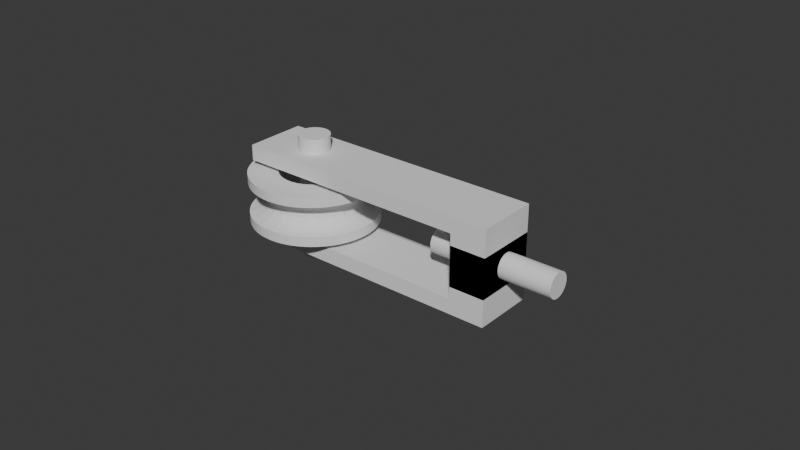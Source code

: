 # Source: pulleyWheelMount.blend  (saved by Blender 4.2.66; exported with 4.5.12 LTS)
import bpy
from mathutils import Matrix  # noqa: F401  (used for matrix-valued properties, if any)

bpy.ops.wm.read_factory_settings(use_empty=True)
scene = bpy.context.scene
scene.name = 'Scene'

# ---- collections
col_collection = bpy.data.collections.new('Collection'); scene.collection.children.link(col_collection)

# ---- world
world_world = bpy.data.worlds.new('World'); scene.world = world_world
world_world.use_nodes = True; world_world.node_tree.nodes.clear()
_N = world_world.node_tree.nodes; _L = world_world.node_tree.links
n0 = _N.new('ShaderNodeOutputWorld'); n0.name = 'World Output'; n0.location = (300, 300)
n1 = _N.new('ShaderNodeBackground'); n1.name = 'Background'; n1.location = (10, 300)
n1.inputs[0].default_value = (0.05088, 0.05088, 0.05088, 1.0)
_L.new(n1.outputs[0], n0.inputs[0])
n0.is_active_output = True
world_world.color = (0.05088, 0.05088, 0.05088)
world_world.sun_shadow_jitter_overblur = 0.0

# ---- meshes
me_pulley_wheel = bpy.data.meshes.new('Pulley_Wheel')
me_pulley_wheel.from_pydata([(-0.0004736, 0.02058, -0.008), (0.001535, 0.02048, -0.008), (-0.0004736, 0.01108, -0.008), (0.003525, 0.02018, -0.008), (0.0006044, 0.01103, -0.008), (0.001672, 0.01087, -0.008), (0.01657, 0.01147, -0.008), (0.01761, 0.009743, -0.008), (0.009229, 0.005266, -0.008), (0.005639, 0.009227, -0.008), (0.004713, 0.009782, -0.008), (0.01092, 0.01712, -0.008), (0.01253, 0.01593, -0.008), (0.006506, 0.008584, -0.008), (0.007306, 0.007859, -0.008), (0.01402, 0.01457, -0.008), (0.01537, 0.01308, -0.008), (0.008031, 0.007059, -0.008), (0.008674, 0.006192, -0.008), (-0.006587, 0.009227, -0.008), (-0.007454, 0.008584, -0.008), (-0.01348, 0.01593, -0.008), (-0.01022, -0.01795, -0.004907), (-0.01014, -0.018, -0.004908), (-0.009812, -0.01723, -0.004832), (-0.005018, -0.01922, -0.004832), (-0.007725, -0.01907, -0.004914), (-0.008937, -0.01572, -0.004332), (-0.004565, -0.01753, -0.004332), (0.01253, -0.01577, -0.004863), (0.01006, -0.01723, -0.004832), (0.01096, -0.01693, -0.00486), (0.01092, -0.01697, -0.00486), (0.01402, -0.01442, -0.004848), (0.01418, -0.01408, -0.004832), (0.009189, -0.01572, -0.004332), (-0.01022, -0.01795, 0.004907), (-0.009812, -0.01723, 0.004832), (-0.01014, -0.018, 0.004909), (-0.005018, -0.01922, 0.004832), (-0.007807, -0.01904, 0.004915), (-0.006425, -0.01954, -0.004908), (-0.005186, -0.01985, -0.004891), (-0.008319, -0.01886, -0.004917), (-0.004473, -0.02003, -0.004899), (-0.002929, -0.02026, -0.004901), (0.0001264, -0.02039, -0.004877), (0.0001264, -0.0199, -0.004832), (-0.0004736, -0.02042, -0.004887), (0.01006, -0.01723, 0.004832), (0.01017, -0.01741, 0.004851), (0.009204, -0.01799, 0.004866), (0.00919, -0.018, 0.004866), (0.00527, -0.01922, 0.004832), (-0.01907, 0.005123, 0.004832), (-0.01882, 0.009186, 0.004953), (-0.01709, 0.009917, 0.004832), (0.01418, -0.01408, 0.004832), (0.01253, -0.01577, 0.004863), (0.01385, -0.01457, 0.00485), (0.01092, -0.01697, 0.00486), (-0.02024, 0.005436, 0.004942), (-0.02009, 0.00603, 0.00495), (-0.01941, 0.007924, 0.00496), (-0.02058, 0.004087, 0.004957), (0.01092, -0.01697, 0.008), (0.01253, -0.01577, 0.008), (0.01402, -0.01442, -0.008), (0.01253, -0.01577, -0.008), (0.0075, -0.01279, -0.001295), (0.007377, -0.01258, 1.24e-08), (0.003879, -0.01403, 1.24e-08), (0.01402, -0.01442, 0.008), (0.01402, -0.01442, 0.004848), (0.003943, -0.01427, -0.001295), (0.01426, -0.01415, -0.004842), (0.01456, -0.01382, -0.004846), (0.003943, -0.01427, 0.001295), (0.0075, -0.01279, 0.001295), (0.01537, -0.01293, 0.004855), (0.01537, -0.01293, 0.008), (0.01426, -0.01415, 0.004842), (0.01537, -0.01293, -0.008), (0.01537, -0.01293, -0.004855), (0.01657, -0.01131, -0.008), (0.004131, -0.01497, 0.002501), (0.01657, -0.01131, 0.004852), (0.01657, -0.01131, 0.008), (0.01657, -0.01131, -0.004852), (0.01737, -0.009977, -0.004835), (0.01761, -0.009585, -0.008), (0.01747, -0.009807, -0.004838), (0.01761, -0.009585, -0.004841), (0.01761, -0.009585, 0.004842), (0.01761, -0.009585, 0.008), (0.01737, -0.009977, 0.004835), (0.01728, -0.01012, 0.004837), (0.01847, -0.007766, -0.004851), (0.01847, -0.007766, -0.008), (0.01847, -0.007766, 0.008), (0.01847, -0.007766, 0.004851), (0.01914, -0.005872, 0.004842), (0.01914, -0.005872, 0.008), (0.01294, -0.01284, -0.004332), (0.008031, -0.006901, 0.008), (0.008031, -0.006901, -0.008), (0.007306, -0.007701, -0.008), (0.007306, -0.007701, 0.008), (0.006506, -0.008426, -0.008), (0.006506, -0.008426, 0.008), (0.01188, -0.01178, -0.003537), (0.008438, -0.01442, -0.003537), (0.005639, -0.009069, -0.008), (0.005639, -0.009069, 0.008), (0.004713, -0.009624, -0.008), (0.004713, -0.009624, 0.008), (0.003736, -0.01009, -0.008), (0.003736, -0.01009, 0.008), (0.00272, -0.01045, -0.008), (0.00272, -0.01045, 0.008), (0.001672, -0.01071, 0.008), (0.001672, -0.01071, -0.008), (0.0006044, -0.01087, -0.008), (0.0006044, -0.01087, 0.008), (0.007862, -0.01342, -0.002501), (0.01734, -0.009959, -0.004832), (0.01582, -0.009084, -0.004332), (0.005639, 0.009227, 0.008), (0.004713, 0.009782, 0.008), (0.007306, 0.007859, 0.008), (0.008031, 0.007059, 0.008), (0.008674, 0.006192, 0.008), (-0.01535, -2.107e-05, -0.002501), (-0.0165, -2.107e-05, -0.003537), (-0.01593, -0.004324, -0.003537), (-0.01482, -0.004026, -0.002501), (-0.01462, -2.107e-05, -0.001295), (-0.01412, -0.003838, -0.001295), (0.01437, -0.003838, -0.001295), (0.0156, -2.107e-05, -0.002501), (0.01487, -2.107e-05, -0.001295), (-0.01437, -2.107e-05, 1.24e-08), (-0.01388, -0.003774, 1.24e-08), (0.01507, -0.004026, -0.002501), (-0.01462, -2.107e-05, 0.001295), (0.01463, -2.107e-05, 1.24e-08), (0.01413, -0.003774, 1.24e-08), (-0.01265, -0.007395, -0.001295), (0.01437, -0.003838, 0.001295), (0.0129, -0.007395, 0.001295), (-0.01412, -0.003838, 0.001295), (-0.01593, 0.004282, 0.003537), (-0.01535, -2.107e-05, 0.002501), (-0.0165, -2.107e-05, 0.003537), (-0.01482, -0.004026, 0.002501), (0.01487, -2.107e-05, 0.001295), (-0.01243, -0.007272, 1.24e-08), (0.01507, -0.004026, 0.002501), (0.0156, -2.107e-05, 0.002501), (0.01618, -0.004324, 0.003537), (-0.01593, -0.004324, 0.003537), (0.01507, 0.003984, -0.002501), (0.01437, 0.003796, -0.001295), (-0.01327, -0.007757, 0.002501), (0.01413, 0.003732, 1.24e-08), (0.01618, 0.004282, -0.003537), (0.01582, 0.009042, -0.004332), (0.01452, 0.008291, -0.003537), (-0.01482, 0.003984, -0.002501), (-0.01593, 0.004282, -0.003537), (0.01353, 0.007715, -0.002501), (0.01188, 0.01173, -0.003537), (-0.01412, 0.003796, -0.001295), (0.0129, 0.007353, -0.001295), (-0.0004736, -0.01092, 0.008), (-0.0004736, -0.01092, -0.008), (0.01268, 0.00723, 1.24e-08), (0.01107, 0.01092, -0.002501), (0.01056, -0.01045, -0.001295), (0.01038, -0.01028, 1.24e-08), (0.01056, 0.01041, -0.001295), (0.01107, -0.01096, -0.002501), (0.01268, -0.007272, 1.24e-08), (0.01056, -0.01045, 0.001295), (0.01353, -0.007757, -0.002501), (0.007862, -0.01342, 0.002501), (0.01452, -0.008333, -0.003537), (0.01107, -0.01096, 0.002501), (0.01188, -0.01178, 0.003537), (0.008438, -0.01442, 0.003537), (0.009189, -0.01572, 0.004332), (0.01294, -0.01284, 0.004332), (0.01618, -0.004324, -0.003537), (0.01582, -0.009084, 0.004332), (0.0129, -0.007395, -0.001295), (0.01734, -0.009959, 0.004832), (-0.01855, 0.009743, -0.00495), (-0.01855, 0.009743, -0.008), (-0.01941, 0.007924, -0.004959), (-0.01941, 0.007924, 0.008), (-0.01855, 0.009743, 0.00495), (-0.01855, 0.009743, 0.008), (-0.01941, 0.007924, -0.008), (-0.0198, 0.006836, -0.004954), (-0.02009, 0.00603, 0.008), (-0.02009, 0.00603, -0.00495), (-0.02009, 0.00603, -0.008), (-0.02024, 0.005436, -0.004941), (-0.02058, 0.004078, 0.008), (-0.02058, 0.004078, 0.004957), (-0.02058, 0.004078, -0.004956), (-0.02058, 0.004078, -0.008), (-0.02087, 0.002088, 0.00496), (-0.02087, 0.002088, 0.008), (0.0001264, -0.01815, -0.004332), (0.0001264, -0.01665, -0.003537), (-0.004177, -0.01608, -0.003537), (0.01437, 0.003796, 0.001295), (0.01507, 0.003984, 0.002501), (0.0129, 0.007353, 0.001295), (-0.003879, -0.01497, -0.002501), (0.01353, 0.007715, 0.002501), (0.01056, 0.01041, 0.001295), (-0.003879, -0.01497, 0.002501), (0.0001264, -0.01477, 0.001295), (0.0001264, -0.01549, 0.002501), (0.01582, 0.009042, 0.004332), (0.01452, 0.008291, 0.003537), (0.01188, 0.01173, 0.003537), (-0.004565, -0.01753, 0.004332), (-0.008937, -0.01572, 0.004332), (-0.004177, -0.01608, 0.003537), (0.0001264, -0.01665, 0.003537), (0.01932, -0.005164, -0.004831), (0.01764, -0.004712, -0.004332), (0.01932, -0.005171, -0.004831), (0.01933, -0.005132, -0.004832), (0.0001264, -0.01815, 0.004332), (-0.008319, -0.01886, 0.004918), (-0.005186, -0.01985, 0.004891), (-0.006425, -0.01954, 0.004909), (0.02002, -2.107e-05, -0.004834), (0.02003, 7.893e-05, -0.004835), (0.02, -2.107e-05, -0.004832), (0.02003, 9.814e-05, -0.004836), (-0.002083, -0.02034, 0.004899), (-0.002483, -0.02032, 0.004902), (-0.004473, -0.02003, 0.004899), (0.01963, -0.00392, -0.004845), (0.01993, -0.00193, -0.004848), (0.01675, -2.107e-05, -0.003537), (0.01825, -2.107e-05, -0.004332), (0.01764, 0.00467, -0.004332), (-0.01388, 0.003732, 1.24e-08), (0.01675, -2.107e-05, 0.003537), (0.01931, -0.005189, 0.004832), (0.01764, -0.004712, 0.004332), (0.01932, -0.005164, 0.004831), (0.01932, -0.005157, 0.004831), (0.01825, -2.107e-05, 0.004332), (0.0001264, 0.01545, 0.002501), (0.0001264, 0.0166, 0.003537), (0.004429, 0.01604, 0.003537), (-0.005018, 0.01918, -0.004832), (-0.008439, 0.01896, -0.004933), (-0.009812, 0.01719, -0.004832), (-0.01031, 0.01805, -0.004922), (-0.01014, 0.01816, -0.004925), (-0.01186, 0.01712, -0.004941), (-0.01081, -0.01096, -0.002501), (-0.008186, -0.01442, -0.003537), (-0.00761, -0.01342, -0.002501), (-0.01738, 0.00467, -0.004332), (-0.01427, 0.008291, -0.003537), (-0.01557, 0.009042, -0.004332), (-0.009812, 0.01719, 0.004832), (-0.01031, 0.01805, 0.004923), (-0.01014, 0.01816, 0.004926), (-0.007343, 0.01937, 0.00493), (-0.008319, 0.01902, 0.004935), (-0.01327, 0.007715, -0.002501), (-0.008186, 0.01438, -0.003537), (-0.01163, 0.01173, -0.003537), (-0.00761, 0.01338, -0.002501), (-0.01265, 0.007353, -0.001295), (-0.01243, 0.00723, 1.24e-08), (-0.01265, 0.007353, 0.001295), (-0.007248, 0.01275, -0.001295), (-0.007125, 0.01254, 1.24e-08), (-0.003627, 0.01399, 1.24e-08), (-0.01412, 0.003796, 0.001295), (-0.01327, 0.007715, 0.002501), (-0.01482, 0.003984, 0.002501), (-0.01427, 0.008291, 0.003537), (-0.004565, 0.01749, -0.004332), (-0.008937, 0.01568, -0.004332), (-0.004177, 0.01604, -0.003537), (-0.01557, 0.009042, 0.004332), (-0.01269, 0.0128, 0.004332), (-0.003879, 0.01492, -0.002501), (-0.003691, 0.01422, -0.001295), (0.0001264, 0.01473, -0.001295), (-0.01738, 0.00467, 0.004332), (-0.01941, -0.007766, 0.004953), (-0.01941, -0.007766, 0.008), (-0.01968, -0.007015, 0.004949), (-0.01941, -0.007766, -0.004952), (-0.01941, -0.007766, -0.008), (-0.01883, -0.008997, -0.004946), (-0.01855, -0.009585, 0.008), (-0.01855, -0.009585, 0.004943), (-0.01855, -0.009585, -0.004943), (-0.01855, -0.009585, -0.008), (-0.01752, -0.01131, 0.004939), (-0.01752, -0.01131, 0.008), (-0.01801, -0.01049, 0.004929), (-0.003879, 0.01492, 0.002501), (-0.003691, 0.01422, 0.001295), (-0.01752, -0.01131, -0.004938), (-0.01801, -0.01049, -0.004929), (-0.01752, -0.01131, -0.008), (0.004817, 0.01749, 0.004332), (0.0001264, 0.01811, 0.004332), (-0.004177, 0.01604, 0.003537), (0.01353, -0.007757, 0.002501), (0.01452, -0.008333, 0.003537), (0.01006, 0.01719, -0.004832), (0.01025, 0.01752, -0.004866), (0.00919, 0.01816, -0.004883), (0.00871, 0.01839, -0.004885), (0.009189, 0.01568, -0.004332), (0.00527, 0.01918, -0.004832), (0.004817, 0.01749, -0.004332), (0.008438, 0.01438, -0.003537), (0.01931, -0.005189, -0.004832), (0.01914, -0.005872, -0.004841), (-0.003668, 0.01061, -0.008), (-0.004684, 0.01024, -0.008), (-0.008319, 0.01902, -0.008), (-0.006425, 0.0197, -0.008), (-0.004473, 0.02018, -0.008), (-0.00262, 0.01087, -0.008), (-0.001552, 0.01103, -0.008), (-0.002483, 0.02048, -0.008), (-0.01014, 0.01816, -0.008), (-0.005661, 0.009782, -0.008), (-0.01186, 0.01712, -0.008), (0.01032, 0.002225, -0.008), (0.01006, 0.003273, -0.008), (0.01963, 0.004078, -0.008), (0.01993, 0.002088, -0.008), (0.01048, 0.001157, -0.008), (0.01006, -0.003115, -0.008), (0.01032, -0.002067, -0.008), (0.01963, -0.00392, -0.008), (0.00272, 0.01061, -0.008), (0.005477, 0.0197, -0.008), (0.007371, 0.01902, -0.008), (0.003736, 0.01024, -0.008), (0.00919, 0.01816, -0.008), (0.009189, 0.01568, 0.004332), (0.01847, 0.007924, -0.008), (0.01914, 0.00603, -0.008), (0.009691, 0.004289, -0.008), (0.008438, 0.01438, 0.003537), (0.01053, 7.893e-05, -0.008), (0.02003, 7.893e-05, -0.008), (0.009229, -0.005108, -0.008), (0.009691, -0.004131, -0.008), (0.008674, -0.006034, -0.008), (0.01993, -0.00193, -0.008), (0.01048, -0.0009991, -0.008), (0.01914, -0.005872, -0.008), (0.01006, 0.01719, 0.004832), (0.01025, 0.01752, 0.004867), (0.01092, 0.01712, 0.004875), (0.01092, -0.01697, -0.008), (0.00919, 0.01816, 0.004883), (0.00919, -0.018, -0.008), (0.007371, -0.01886, -0.008), (0.005477, -0.01954, -0.008), (0.003525, -0.02003, -0.008), (0.001535, -0.02032, -0.008), (-0.0004736, -0.02042, -0.008), (0.007371, 0.01902, -0.004892), (0.005477, 0.0197, -0.004883), (0.005414, 0.01971, -0.004882), (-0.01632, -0.01293, -0.008), (-0.009622, -0.006034, -0.008), (-0.008979, -0.006901, -0.008), (0.003119, 0.02025, -0.004903), (0.003525, 0.02018, -0.004902), (-0.02009, -0.005872, -0.008), (-0.02058, -0.00392, -0.008), (-0.011, -0.003115, -0.008), (0.001535, 0.02048, -0.004905), (0.0001264, 0.01985, -0.004832), (0.0001264, 0.02055, -0.004895), (-0.0004736, 0.02058, -0.004905), (-0.02087, -0.00193, -0.008), (-0.01142, -0.0009991, -0.008), (-0.011, 0.003273, -0.008), (-0.009622, 0.006192, -0.008), (-0.01018, 0.005266, -0.008), (-0.01752, 0.01147, -0.008), (-0.01632, 0.01308, -0.008), (-0.008979, 0.007059, -0.008), (-0.008254, 0.007859, -0.008), (-0.01497, 0.01457, -0.008), (0.00527, 0.01918, 0.004832), (0.0001264, 0.01985, 0.004832), (-0.01696, -0.01206, 0.004941), (0.007371, 0.01902, 0.004892), (0.007283, 0.01905, 0.004892), (0.005414, 0.01971, 0.004882), (0.005477, 0.0197, 0.004883), (-0.01632, -0.01293, 0.004942), (-0.01632, -0.01293, 0.008), (-0.01632, -0.01293, -0.004942), (0.0001264, 0.02055, 0.004895), (0.001535, 0.02048, 0.004906), (0.002512, 0.02034, 0.004904), (0.003525, 0.02018, 0.004903), (-0.01497, -0.01442, -0.004927), (-0.01595, -0.01334, -0.004937), (-0.01497, -0.01442, -0.008), (-0.01497, -0.01442, 0.008), (-0.01497, -0.01442, 0.004927), (-0.005018, 0.01918, 0.004832), (-0.002383, 0.02048, 0.00492), (-0.0004736, 0.02058, 0.004905), (-0.01348, -0.01577, 0.00493), (-0.01348, -0.01577, 0.008), (-0.0146, -0.01475, 0.004919), (-0.007248, -0.01279, -0.001295), (0.007862, 0.01338, -0.002501), (-0.003691, -0.01427, -0.001295), (0.01436, 0.01421, -0.004854), (0.01418, 0.01403, -0.004832), (0.01537, 0.01308, -0.004866), (-0.007125, -0.01258, 1.24e-08), (-0.003627, -0.01403, 1.24e-08), (0.0001264, -0.01477, -0.001295), (0.01294, 0.0128, -0.004332), (0.01402, 0.01457, -0.004862), (-0.02087, 0.002088, -0.004959), (-0.02087, 0.002088, -0.008), (-0.02097, 7.893e-05, -0.004944), (-0.02091, 0.001426, -0.004954), (-0.02097, 7.893e-05, -0.008), (-0.02097, 7.893e-05, 0.004945), (-0.02097, 7.893e-05, 0.008), (-0.007248, -0.01279, 0.001295), (-0.0103, -0.01045, 0.001295), (-0.02097, -2.107e-05, -0.004942), (-0.01081, -0.01096, 0.002501), (-0.00761, -0.01342, 0.002501), (-0.02097, -2.107e-05, 0.004943), (-0.0209, -0.00149, 0.004954), (-0.02087, -0.00193, 0.004957), (-0.02087, -0.00193, 0.008), (-0.02087, -0.00193, -0.004957), (-0.003691, -0.01427, 0.001295), (0.0001264, -0.01452, 1.24e-08), (-0.02058, -0.00392, 0.008), (-0.02058, -0.00392, 0.004954), (-0.02058, -0.00392, -0.004954), (-0.02056, -0.004018, -0.004953), (-0.02019, -0.005466, -0.004937), (-0.02009, -0.005872, 0.004943), (-0.02009, -0.005872, 0.008), (-0.02019, -0.005466, 0.004938), (-0.02009, -0.005872, -0.004943), (-0.009622, -0.006034, 0.008), (-0.008979, -0.006901, 0.008), (-0.01018, -0.005108, -0.008), (-0.01018, -0.005108, 0.008), (-0.01064, -0.004131, -0.008), (-0.011, -0.003115, 0.008), (-0.01126, -0.002067, 0.008), (-0.01126, -0.002067, -0.008), (-0.01126, 0.002225, 0.008), (-0.01142, 0.001157, -0.008), (-0.01126, 0.002225, -0.008), (-0.01064, 0.004289, -0.008), (-0.01064, 0.004289, 0.008), (-0.01018, 0.005266, 0.008), (-0.008186, -0.01442, 0.003537), (-0.008254, 0.007859, 0.008), (-0.005661, 0.009782, 0.008), (-0.01709, -0.009959, -0.004832), (-0.01013, 0.01023, 1.24e-08), (-0.01064, -0.004131, 0.008), (-0.01709, -0.009959, 0.004832), (-0.01142, -0.0009991, 0.008), (-0.01148, 7.893e-05, -0.008), (-0.01148, 7.893e-05, 0.008), (-0.01142, 0.001157, 0.008), (-0.011, 0.003273, 0.008), (-0.009622, 0.006192, 0.008), (-0.008979, 0.007059, 0.008), (-0.007454, 0.008584, 0.008), (-0.006587, 0.009227, 0.008), (-0.01215, -0.01675, -0.004927), (-0.01186, -0.01697, -0.004927), (-0.0103, 0.01041, 0.001295), (-0.01081, 0.01092, 0.002501), (-0.01393, -0.01408, 0.004832), (-0.01907, -0.005165, -0.004832), (-0.01186, -0.01697, 0.004927), (-0.01291, -0.01619, 0.004929), (-0.002483, -0.02032, -0.008), (-0.001552, -0.01087, -0.008), (-0.003668, -0.01045, -0.008), (-0.00262, -0.01071, -0.008), (-0.004473, -0.02003, -0.008), (-0.006425, -0.01954, -0.008), (-0.01738, -0.004712, -0.004332), (-0.008319, -0.01886, -0.008), (-0.007454, -0.008426, -0.008), (-0.006587, -0.009069, -0.008), (-0.01348, -0.01577, -0.008), (-0.008254, -0.007701, -0.008), (-0.01557, -0.009084, -0.004332), (-0.01014, -0.018, -0.008), (-0.01186, -0.01697, -0.008), (-0.005661, -0.009624, -0.008), (-0.004684, -0.01009, -0.008), (0.005477, 0.0197, 0.008), (0.003525, 0.02018, 0.008), (0.00272, 0.01061, 0.008), (-0.01975, -2.107e-05, -0.004832), (0.0006044, 0.01103, 0.008), (0.001535, 0.02048, 0.008), (-0.0004736, 0.01108, 0.008), (-0.0004736, 0.02058, 0.008), (0.001672, 0.01087, 0.008), (0.007371, 0.01902, 0.008), (0.00919, 0.01816, 0.008), (0.003736, 0.01024, 0.008), (0.006506, 0.008584, 0.008), (0.01253, 0.01593, 0.008), (0.01092, 0.01712, 0.008), (-0.00262, 0.01087, 0.008), (-0.004473, 0.02018, 0.008), (-0.003668, 0.01061, 0.008), (-0.018, -2.107e-05, -0.004332), (-0.001552, 0.01103, 0.008), (-0.002483, 0.02048, 0.008), (-0.006425, 0.0197, 0.008), (-0.008319, 0.01902, 0.008), (-0.01014, 0.01816, 0.008), (-0.01186, 0.01712, 0.008), (-0.01632, 0.01308, 0.008), (-0.01497, 0.01457, 0.008), (-0.01348, 0.01593, 0.008), (-0.01752, 0.01147, 0.008), (0.02003, 7.893e-05, 0.008), (0.01993, 0.002088, 0.008), (0.01053, 7.893e-05, 0.008), (0.01006, -0.003115, 0.008), (0.01963, -0.00392, 0.008), (0.01032, -0.002067, 0.008), (-0.01427, -0.008333, 0.003537), (-0.01738, -0.004712, 0.004332), (0.009229, -0.005108, 0.008), (0.009691, -0.004131, 0.008), (0.008674, -0.006034, 0.008), (0.01537, 0.01308, 0.008), (0.01402, 0.01457, 0.008), (0.01657, 0.01147, 0.008), (0.009229, 0.005266, 0.008), (0.009691, 0.004289, 0.008), (0.01847, 0.007924, 0.008), (0.01006, 0.003273, 0.008), (0.01032, 0.002225, 0.008), (0.01963, 0.004078, 0.008), (-0.01907, -0.005165, 0.004832), (0.01048, 0.001157, 0.008), (0.01914, 0.00603, 0.008), (0.01761, 0.009743, 0.008), (0.01048, -0.0009991, 0.008), (0.01993, -0.00193, 0.008), (-0.018, -2.107e-05, 0.004332), (0.003525, -0.02003, 0.008), (0.005477, -0.01954, 0.008), (-0.01975, -2.107e-05, 0.004832), (0.001535, -0.02032, 0.008), (-0.0004736, -0.02042, 0.008), (-0.01709, 0.009917, -0.004832), (-0.01907, 0.005123, -0.004832), (-0.002483, -0.02032, -0.004902), (0.001535, -0.02032, -0.004887), (0.01933, -0.005132, 0.004832), (0.02, -2.107e-05, 0.004832), (0.00194, -0.02026, -0.004887), (0.003525, -0.02003, -0.004884), (0.00527, -0.01922, -0.004832), (0.005364, -0.01957, -0.004865), (0.01993, 0.002088, 0.004851), (0.02003, 7.893e-05, 0.004835), (0.02002, -2.107e-05, 0.004834), (0.02002, -0.000101, 0.004834), (0.01993, -0.00193, 0.004848), (0.01963, -0.00392, 0.004845), (0.01993, 0.002088, -0.00485), (0.01932, 0.005123, -0.004832), (0.01963, 0.004078, -0.004847), (0.01937, 0.005135, -0.004836), (0.006604, -0.01914, -0.004872), (0.005477, -0.01954, -0.004866), (0.01931, 0.005369, -0.004839), (0.007371, -0.01886, -0.004875), (0.01914, 0.00603, -0.004848), (0.01734, 0.009917, -0.004832), (0.01847, 0.007924, -0.004858), (0.01761, 0.009743, -0.004848), (0.01746, 0.009987, -0.004845), (0.0001264, -0.01549, -0.002501), (0.004817, -0.01753, -0.004332), (-0.0146, -0.01475, -0.004918), (-0.01348, -0.01577, -0.00493), (0.01618, 0.004282, 0.003537), (-0.01186, -0.01697, 0.008), (0.01764, 0.00467, 0.004332), (-0.01014, -0.018, 0.008), (0.01932, 0.005123, 0.004832), (0.01734, 0.009917, 0.004832), (0.01294, 0.0128, 0.004332), (0.01942, 0.004935, 0.004838), (0.01963, 0.004078, 0.004848), (0.01937, 0.005135, 0.004836), (0.01746, 0.009987, 0.004845), (0.01761, 0.009743, 0.004849), (0.01774, 0.009465, 0.00485), (-0.008319, -0.01886, 0.008), (0.01847, 0.007924, 0.004858), (0.01914, 0.00603, 0.004849), (0.01657, 0.01147, 0.004863), (-0.006425, -0.01954, 0.008), (0.001535, -0.02032, 0.004888), (0.0001264, -0.02039, 0.004877), (-0.004473, -0.02003, 0.008), (-0.0004736, -0.02042, 0.004887), (-0.002483, -0.02032, 0.008), (0.003525, -0.02003, 0.004885), (0.005477, -0.01954, 0.004866), (0.005364, -0.01957, 0.004865), (0.003763, -0.01997, 0.004882), (-0.001552, -0.01087, 0.008), (-0.00262, -0.01071, 0.008), (0.007371, -0.01886, 0.008), (0.007371, -0.01886, 0.004876), (-0.003668, -0.01045, 0.008), (-0.004684, -0.01009, 0.008), (-0.005661, -0.009624, 0.008), (-0.006587, -0.009069, 0.008), (-0.007454, -0.008426, 0.008), (-0.008254, -0.007701, 0.008), (0.00919, -0.018, -0.004866), (0.00919, -0.018, 0.008), (0.01017, -0.01741, -0.004851), (-0.007248, 0.01275, 0.001295), (-0.0103, -0.01045, -0.001295), (-0.00761, 0.01338, 0.002501), (-0.004565, 0.01749, 0.004332), (-0.008186, 0.01438, 0.003537), (-0.008937, 0.01568, 0.004332), (-0.004684, 0.01024, 0.008), (-0.004473, 0.02018, -0.004917), (-0.002767, 0.02044, -0.004919), (-0.005236, 0.01999, -0.004909), (-0.006425, 0.0197, -0.004925), (-0.002483, 0.02048, -0.00492), (-0.008319, 0.01902, -0.004934), (-0.01393, -0.01408, -0.004832), (-0.002483, 0.02048, 0.00492), (-0.005236, 0.01999, 0.004909), (-0.004473, 0.02018, 0.004917), (-0.01269, -0.01284, -0.004332), (-0.006425, 0.0197, 0.004926), (-0.01752, 0.01147, -0.00495), (-0.01726, 0.01182, -0.00495), (-0.01393, 0.01403, -0.004832), (-0.0181, 0.0105, -0.004938), (-0.01752, 0.01147, 0.00495), (-0.01632, 0.01308, 0.004953), (-0.0181, 0.0105, 0.004938), (-0.01632, 0.01308, -0.004953), (-0.01163, -0.01178, -0.003537), (-0.01269, 0.0128, -0.004332), (-0.01427, -0.008333, -0.003537), (-0.01081, 0.01092, -0.002501), (-0.01327, -0.007757, -0.002501), (-0.0134, 0.01598, -0.004944), (-0.01348, 0.01593, -0.004944), (-0.01471, 0.01481, -0.004932), (-0.01497, 0.01457, -0.004938), (-0.01163, 0.01173, 0.003537), (0.004429, -0.01608, -0.003537), (-0.01393, 0.01403, 0.004832), (0.004131, -0.01497, -0.002501), (0.01351, 0.01503, -0.004868), (0.01092, 0.01712, -0.004874), (0.01253, 0.01593, -0.004877), (0.01107, 0.01092, 0.002501), (0.0075, 0.01275, 0.001295), (0.007862, 0.01338, 0.002501), (0.0001264, -0.0199, 0.004832), (0.01418, 0.01403, 0.004832), (0.01502, 0.01348, 0.004862), (0.01537, 0.01308, 0.004866), (0.01436, 0.01421, 0.004855), (0.01253, 0.01593, 0.004878), (0.01146, 0.01672, 0.004876), (0.01402, 0.01457, 0.004863), (0.01657, 0.01147, -0.004863), (0.01713, 0.01054, -0.004851), (0.004429, -0.01608, 0.003537), (-0.01013, -0.01028, 1.24e-08), (-0.01163, -0.01178, 0.003537), (-0.01269, -0.01284, 0.004332), (-0.01186, 0.01712, 0.004942), (-0.01265, -0.007395, 0.001295), (-0.01348, 0.01593, 0.004945), (-0.01189, 0.01711, 0.004942), (-0.01497, 0.01457, 0.004938), (-0.01471, 0.01481, 0.004932), (-0.01584, 0.01361, 0.004948), (-0.01557, -0.009084, 0.004332), (-0.0103, 0.01041, -0.001295), (0.01038, 0.01023, 1.24e-08), (0.0075, 0.01275, -0.001295), (0.007377, 0.01254, 1.24e-08), (0.004817, -0.01753, 0.004332), (0.004131, 0.01492, -0.002501), (0.003943, 0.01422, -0.001295), (0.003879, 0.01399, 1.24e-08), (0.0001264, 0.01811, -0.004332), (0.0001264, 0.0166, -0.003537), (0.0001264, 0.01545, -0.002501), (0.0001264, 0.01448, 1.24e-08), (0.004429, 0.01604, -0.003537), (0.003943, 0.01422, 0.001295), (0.004131, 0.01492, 0.002501), (0.0001264, 0.01473, 0.001295)], [], [(0, 1, 2), (1, 3, 4), (5, 4, 3), (6, 7, 8), (4, 2, 1), (9, 10, 11), (11, 12, 9), (13, 9, 12), (14, 13, 12), (12, 15, 14), (15, 16, 14), (17, 14, 16), (18, 17, 16), (19, 20, 21), (22, 23, 24), (25, 24, 26), (25, 27, 24), (28, 27, 25), (29, 30, 31), (31, 30, 32), (33, 34, 29), (34, 35, 30), (36, 37, 38), (39, 40, 37), (26, 41, 25), (42, 25, 41), (23, 43, 24), (26, 24, 43), (42, 44, 25), (45, 25, 44), (46, 47, 48), (49, 50, 51), (52, 53, 51), (54, 55, 56), (57, 58, 49), (59, 58, 57), (60, 49, 58), (50, 49, 60), (61, 62, 54), (62, 63, 54), (55, 54, 63), (61, 54, 64), (60, 58, 65), (65, 58, 66), (33, 29, 67), (29, 68, 67), (69, 70, 71), (66, 59, 72), (73, 72, 59), (58, 59, 66), (71, 74, 69), (67, 75, 33), (76, 75, 67), (71, 70, 77), (70, 78, 77), (79, 80, 81), (80, 72, 81), (73, 81, 72), (67, 82, 76), (83, 76, 82), (82, 84, 83), (77, 78, 85), (86, 87, 79), (87, 80, 79), (88, 83, 84), (89, 90, 91), (92, 91, 90), (30, 29, 34), (75, 34, 33), (93, 94, 95), (76, 34, 75), (88, 84, 89), (95, 94, 96), (87, 96, 94), (86, 96, 87), (90, 89, 84), (92, 90, 97), (98, 97, 90), (99, 94, 100), (93, 100, 94), (83, 34, 76), (101, 102, 100), (35, 34, 103), (104, 105, 106), (104, 106, 107), (107, 106, 108), (107, 108, 109), (110, 111, 103), (109, 108, 112), (109, 112, 113), (113, 112, 114), (113, 114, 115), (116, 117, 115), (116, 115, 114), (103, 111, 35), (118, 119, 117), (118, 117, 116), (119, 118, 120), (121, 120, 118), (120, 121, 122), (120, 122, 123), (111, 110, 124), (74, 124, 69), (125, 103, 34), (103, 126, 110), (127, 128, 10), (129, 17, 130), (130, 17, 131), (132, 133, 134), (135, 132, 134), (136, 135, 137), (136, 132, 135), (138, 139, 140), (137, 141, 136), (137, 142, 141), (139, 138, 143), (141, 142, 144), (145, 146, 140), (138, 140, 146), (147, 142, 137), (148, 149, 146), (145, 148, 146), (150, 144, 142), (151, 152, 153), (150, 152, 144), (150, 154, 152), (148, 145, 155), (150, 142, 156), (157, 148, 155), (155, 158, 157), (157, 158, 159), (153, 154, 160), (153, 152, 154), (161, 162, 140), (161, 140, 139), (163, 160, 154), (140, 162, 145), (164, 145, 162), (165, 166, 167), (168, 133, 132), (133, 168, 169), (170, 161, 167), (167, 171, 170), (132, 172, 168), (170, 162, 161), (136, 172, 132), (170, 173, 162), (122, 174, 123), (174, 122, 175), (173, 176, 164), (164, 162, 173), (177, 173, 170), (70, 178, 179), (180, 173, 177), (173, 180, 176), (110, 181, 124), (178, 69, 181), (179, 182, 183), (124, 181, 69), (178, 70, 69), (184, 178, 181), (179, 78, 70), (78, 179, 183), (183, 185, 78), (186, 110, 126), (187, 188, 189), (187, 189, 185), (110, 186, 181), (188, 190, 189), (188, 191, 190), (181, 186, 184), (191, 57, 49), (190, 191, 49), (184, 186, 192), (191, 193, 57), (81, 73, 57), (59, 57, 73), (178, 184, 194), (195, 86, 57), (81, 57, 79), (83, 88, 34), (89, 125, 88), (194, 182, 179), (179, 178, 194), (138, 194, 143), (184, 143, 194), (86, 195, 96), (79, 57, 86), (196, 197, 198), (63, 199, 55), (200, 55, 201), (201, 55, 199), (202, 198, 197), (198, 202, 203), (63, 62, 204), (63, 204, 199), (205, 203, 206), (202, 206, 203), (205, 206, 207), (64, 208, 61), (209, 208, 64), (208, 204, 61), (62, 61, 204), (210, 207, 211), (206, 211, 207), (209, 212, 208), (213, 208, 212), (28, 47, 214), (215, 216, 214), (155, 164, 217), (28, 214, 216), (155, 145, 164), (158, 155, 217), (218, 158, 217), (176, 217, 164), (217, 176, 219), (217, 219, 218), (215, 220, 216), (219, 221, 218), (222, 221, 219), (223, 224, 225), (226, 227, 228), (229, 230, 231), (231, 223, 225), (231, 225, 232), (233, 234, 235), (236, 234, 233), (39, 37, 229), (37, 230, 229), (184, 192, 143), (39, 229, 237), (38, 37, 238), (238, 37, 40), (239, 240, 39), (40, 39, 240), (241, 242, 243), (244, 243, 242), (245, 246, 39), (246, 247, 39), (239, 39, 247), (236, 248, 243), (249, 243, 248), (241, 243, 249), (250, 251, 252), (251, 234, 243), (236, 243, 234), (192, 251, 250), (192, 234, 251), (139, 143, 250), (192, 250, 143), (141, 253, 136), (172, 136, 253), (254, 159, 158), (255, 256, 257), (257, 256, 258), (100, 195, 101), (218, 254, 158), (256, 159, 254), (254, 259, 256), (256, 259, 258), (260, 261, 262), (263, 264, 265), (266, 265, 267), (266, 268, 265), (269, 270, 271), (28, 270, 27), (216, 270, 28), (272, 273, 274), (275, 276, 277), (278, 275, 279), (169, 280, 273), (168, 280, 169), (281, 282, 283), (172, 284, 168), (284, 280, 168), (172, 285, 284), (253, 285, 172), (285, 253, 286), (287, 288, 289), (286, 290, 291), (290, 286, 253), (253, 141, 290), (290, 292, 291), (144, 290, 141), (291, 292, 293), (294, 265, 295), (265, 294, 263), (296, 294, 295), (297, 298, 293), (144, 292, 290), (296, 295, 281), (293, 292, 151), (299, 296, 281), (152, 292, 144), (300, 301, 299), (152, 151, 292), (293, 151, 297), (283, 299, 281), (300, 299, 283), (153, 302, 151), (287, 300, 283), (300, 287, 289), (303, 304, 305), (306, 307, 308), (304, 303, 309), (310, 309, 303), (311, 308, 312), (307, 312, 308), (313, 314, 315), (316, 260, 317), (314, 309, 315), (310, 315, 309), (288, 317, 289), (318, 319, 320), (312, 320, 319), (312, 319, 311), (138, 182, 194), (146, 182, 138), (146, 149, 182), (321, 261, 322), (322, 261, 323), (185, 183, 187), (324, 187, 149), (187, 324, 188), (325, 188, 324), (183, 182, 149), (326, 327, 328), (183, 149, 187), (329, 326, 328), (148, 324, 149), (330, 326, 331), (157, 324, 148), (330, 331, 332), (157, 325, 324), (193, 191, 325), (188, 325, 191), (333, 330, 332), (159, 325, 157), (325, 159, 193), (193, 195, 57), (34, 88, 125), (125, 126, 103), (91, 125, 89), (125, 334, 126), (125, 91, 92), (335, 125, 97), (334, 125, 335), (92, 97, 125), (336, 337, 338), (338, 339, 336), (339, 340, 336), (341, 336, 340), (342, 341, 340), (340, 343, 342), (2, 342, 343), (2, 343, 0), (344, 338, 345), (346, 344, 345), (345, 19, 346), (337, 345, 338), (21, 346, 19), (347, 348, 349), (349, 350, 351), (352, 353, 354), (355, 5, 3), (3, 356, 355), (356, 357, 355), (358, 355, 357), (10, 358, 357), (359, 11, 10), (357, 359, 10), (8, 18, 6), (16, 6, 18), (321, 360, 262), (361, 362, 348), (363, 8, 361), (7, 361, 8), (364, 262, 360), (365, 351, 350), (350, 366, 365), (367, 368, 98), (98, 90, 367), (90, 84, 367), (369, 367, 84), (366, 370, 365), (353, 371, 354), (370, 354, 371), (371, 365, 370), (351, 347, 349), (362, 349, 348), (348, 363, 361), (354, 372, 352), (372, 98, 352), (360, 321, 373), (368, 352, 98), (105, 369, 82), (84, 82, 369), (374, 375, 373), (112, 108, 68), (68, 376, 112), (114, 112, 376), (67, 68, 106), (82, 67, 106), (108, 106, 68), (106, 105, 82), (374, 373, 377), (376, 378, 114), (378, 379, 114), (116, 114, 379), (118, 116, 379), (379, 380, 118), (380, 381, 118), (121, 118, 381), (122, 121, 381), (381, 382, 122), (175, 122, 382), (175, 382, 383), (384, 385, 331), (386, 331, 385), (387, 320, 388), (388, 389, 387), (390, 331, 391), (392, 393, 394), (307, 392, 394), (386, 391, 331), (395, 396, 390), (397, 396, 395), (331, 390, 396), (398, 396, 397), (393, 399, 400), (211, 206, 401), (402, 403, 404), (332, 331, 396), (404, 405, 402), (406, 402, 405), (407, 406, 405), (405, 408, 407), (408, 21, 407), (20, 407, 21), (321, 409, 373), (322, 409, 321), (409, 322, 410), (313, 411, 314), (373, 409, 412), (413, 412, 409), (377, 373, 412), (414, 415, 409), (413, 409, 415), (416, 417, 411), (314, 411, 417), (318, 320, 418), (387, 418, 320), (419, 420, 410), (421, 410, 420), (410, 421, 409), (421, 422, 409), (414, 409, 422), (423, 424, 425), (418, 387, 424), (426, 416, 427), (428, 429, 410), (419, 410, 430), (416, 426, 417), (384, 331, 329), (425, 424, 387), (431, 432, 433), (220, 271, 216), (330, 333, 171), (271, 270, 216), (171, 333, 177), (271, 220, 434), (177, 333, 435), (180, 177, 435), (436, 434, 220), (437, 438, 439), (436, 440, 434), (436, 441, 440), (436, 442, 441), (443, 166, 438), (437, 444, 438), (210, 211, 445), (446, 445, 211), (447, 448, 449), (445, 446, 448), (450, 451, 212), (213, 212, 451), (440, 452, 453), (449, 448, 446), (441, 452, 440), (447, 449, 454), (455, 452, 456), (450, 457, 451), (457, 458, 451), (459, 460, 458), (451, 458, 460), (455, 453, 452), (449, 399, 454), (461, 454, 399), (399, 393, 461), (452, 441, 462), (463, 462, 441), (460, 459, 464), (465, 464, 459), (466, 461, 393), (467, 393, 468), (393, 392, 468), (393, 467, 466), (469, 470, 471), (470, 464, 471), (465, 471, 464), (472, 468, 392), (469, 305, 470), (470, 305, 304), (462, 456, 452), (472, 392, 306), (307, 306, 392), (223, 456, 462), (473, 474, 388), (475, 476, 473), (475, 473, 388), (477, 476, 475), (224, 462, 463), (394, 478, 477), (478, 394, 479), (480, 479, 394), (462, 224, 223), (400, 479, 480), (481, 482, 483), (481, 483, 401), (484, 485, 401), (485, 484, 486), (403, 486, 484), (487, 456, 223), (486, 403, 402), (487, 223, 231), (230, 487, 231), (407, 488, 406), (20, 488, 407), (345, 489, 19), (308, 311, 490), (319, 490, 311), (318, 418, 490), (285, 491, 284), (319, 318, 490), (477, 492, 476), (478, 492, 477), (315, 493, 313), (400, 494, 479), (400, 495, 494), (494, 495, 496), (495, 482, 496), (497, 496, 482), (497, 482, 481), (315, 310, 493), (310, 303, 493), (305, 493, 303), (401, 498, 481), (485, 498, 401), (402, 499, 486), (499, 402, 500), (406, 500, 402), (488, 500, 406), (411, 313, 493), (20, 501, 488), (19, 502, 501), (19, 501, 20), (489, 502, 19), (24, 503, 504), (22, 24, 504), (286, 505, 285), (506, 286, 291), (286, 506, 505), (230, 37, 507), (468, 508, 467), (36, 509, 37), (510, 37, 509), (308, 508, 306), (446, 211, 482), (483, 482, 211), (401, 483, 211), (206, 202, 401), (482, 495, 446), (403, 484, 202), (197, 403, 202), (404, 403, 197), (449, 446, 495), (484, 401, 202), (495, 400, 399), (399, 449, 495), (400, 480, 393), (480, 394, 393), (472, 306, 508), (383, 511, 175), (512, 175, 511), (468, 472, 508), (490, 508, 308), (513, 514, 515), (515, 516, 513), (490, 517, 508), (516, 518, 513), (519, 520, 521), (521, 425, 522), (425, 387, 522), (389, 522, 387), (133, 517, 134), (517, 490, 523), (524, 525, 526), (518, 524, 526), (520, 526, 525), (525, 521, 520), (526, 527, 518), (527, 513, 518), (514, 512, 515), (511, 515, 512), (523, 134, 517), (522, 519, 521), (475, 388, 320), (320, 312, 475), (312, 307, 475), (477, 475, 307), (394, 477, 307), (528, 529, 530), (447, 531, 448), (454, 531, 447), (454, 461, 531), (466, 531, 461), (532, 533, 534), (535, 534, 533), (536, 529, 532), (537, 128, 538), (530, 539, 537), (537, 528, 530), (536, 530, 529), (533, 532, 529), (540, 129, 541), (540, 541, 127), (542, 127, 541), (538, 128, 542), (508, 531, 467), (467, 531, 466), (543, 544, 545), (169, 546, 133), (547, 534, 548), (535, 548, 534), (549, 545, 544), (548, 544, 547), (550, 545, 549), (551, 489, 550), (547, 544, 543), (546, 531, 508), (517, 546, 508), (552, 489, 551), (553, 488, 554), (554, 488, 555), (556, 499, 553), (517, 133, 546), (557, 558, 559), (560, 561, 562), (563, 564, 160), (565, 99, 566), (567, 87, 565), (127, 542, 128), (539, 128, 537), (129, 130, 568), (130, 131, 568), (569, 541, 129), (570, 568, 131), (568, 569, 129), (571, 570, 131), (572, 573, 571), (574, 573, 572), (575, 576, 574), (471, 465, 577), (558, 576, 578), (469, 577, 305), (493, 305, 577), (471, 577, 469), (579, 574, 576), (575, 578, 576), (573, 574, 579), (570, 571, 580), (580, 571, 573), (578, 559, 558), (581, 582, 559), (562, 561, 581), (566, 99, 560), (561, 560, 102), (582, 581, 561), (557, 559, 582), (153, 583, 302), (583, 160, 564), (104, 80, 567), (160, 583, 153), (584, 585, 119), (302, 583, 54), (120, 123, 584), (583, 586, 54), (587, 584, 123), (123, 174, 587), (119, 120, 584), (586, 564, 577), (588, 587, 174), (564, 586, 583), (450, 212, 586), (212, 209, 586), (64, 586, 209), (126, 334, 235), (457, 450, 586), (577, 458, 586), (234, 126, 235), (54, 586, 64), (457, 586, 458), (465, 459, 577), (458, 577, 459), (234, 186, 126), (196, 198, 589), (203, 589, 198), (192, 186, 234), (589, 203, 590), (203, 205, 590), (207, 590, 205), (256, 193, 159), (590, 207, 210), (255, 195, 256), (193, 256, 195), (96, 195, 95), (274, 589, 590), (448, 590, 445), (272, 274, 590), (210, 445, 590), (255, 101, 195), (100, 93, 195), (95, 195, 93), (531, 272, 590), (25, 591, 47), (45, 591, 25), (48, 47, 591), (46, 592, 47), (590, 448, 531), (273, 272, 169), (546, 272, 531), (25, 47, 28), (258, 259, 593), (594, 593, 259), (595, 596, 47), (597, 47, 596), (598, 597, 596), (599, 600, 594), (601, 594, 600), (595, 47, 592), (602, 594, 601), (602, 603, 594), (603, 604, 594), (593, 594, 604), (244, 605, 243), (243, 605, 606), (605, 607, 606), (608, 606, 607), (609, 597, 610), (606, 251, 243), (598, 610, 597), (611, 606, 608), (251, 606, 252), (597, 609, 612), (613, 614, 611), (615, 614, 613), (606, 611, 614), (616, 614, 615), (597, 214, 47), (250, 252, 165), (617, 614, 616), (252, 606, 614), (220, 215, 618), (139, 250, 165), (438, 166, 614), (214, 597, 619), (139, 165, 161), (597, 612, 30), (166, 252, 614), (215, 214, 619), (423, 425, 620), (425, 521, 620), (252, 166, 165), (432, 426, 433), (427, 433, 426), (165, 167, 161), (621, 620, 521), (254, 218, 622), (504, 503, 525), (621, 521, 503), (509, 623, 510), (623, 432, 510), (431, 510, 432), (622, 624, 259), (525, 503, 521), (254, 622, 259), (38, 625, 36), (227, 622, 221), (221, 622, 218), (227, 624, 622), (525, 524, 22), (23, 22, 524), (624, 227, 226), (624, 626, 594), (625, 623, 36), (509, 36, 623), (259, 624, 594), (22, 504, 525), (626, 624, 226), (626, 226, 627), (627, 226, 628), (629, 630, 626), (594, 626, 599), (599, 626, 630), (629, 626, 631), (23, 524, 43), (632, 633, 627), (634, 627, 633), (635, 625, 238), (38, 238, 625), (518, 43, 524), (634, 636, 627), (626, 627, 637), (637, 627, 636), (631, 626, 637), (41, 26, 516), (518, 26, 43), (638, 632, 627), (240, 639, 40), (639, 635, 40), (238, 40, 635), (516, 26, 518), (41, 516, 42), (383, 382, 46), (516, 515, 42), (640, 587, 641), (247, 642, 239), (643, 641, 588), (588, 641, 587), (642, 639, 239), (240, 239, 639), (592, 46, 382), (48, 383, 46), (515, 44, 42), (382, 595, 592), (515, 45, 44), (644, 642, 246), (247, 246, 642), (640, 645, 584), (640, 584, 587), (591, 45, 511), (45, 515, 511), (596, 595, 381), (382, 381, 595), (596, 381, 598), (381, 380, 598), (610, 598, 380), (646, 585, 647), (647, 585, 648), (643, 588, 245), (246, 245, 644), (584, 648, 585), (645, 648, 584), (644, 245, 588), (383, 48, 591), (383, 591, 511), (379, 609, 380), (380, 609, 610), (612, 609, 379), (512, 649, 174), (512, 174, 175), (514, 650, 649), (514, 649, 512), (651, 585, 652), (646, 652, 585), (513, 653, 650), (513, 650, 514), (527, 654, 653), (527, 653, 513), (526, 655, 654), (526, 654, 527), (520, 656, 655), (520, 655, 526), (519, 657, 656), (519, 656, 520), (379, 378, 612), (522, 658, 657), (522, 657, 519), (659, 612, 378), (658, 522, 474), (389, 474, 522), (651, 652, 660), (52, 660, 652), (659, 378, 661), (32, 661, 376), (378, 376, 661), (60, 65, 50), (65, 660, 50), (51, 50, 660), (52, 51, 660), (389, 388, 474), (376, 68, 31), (29, 31, 68), (376, 31, 32), (662, 317, 288), (663, 269, 271), (316, 323, 261), (260, 316, 261), (434, 663, 271), (662, 664, 316), (317, 662, 316), (322, 323, 665), (666, 665, 323), (107, 80, 104), (65, 66, 113), (651, 660, 115), (585, 651, 119), (99, 565, 94), (102, 560, 99), (664, 666, 323), (323, 316, 664), (117, 119, 651), (94, 565, 87), (115, 117, 651), (660, 65, 115), (113, 115, 65), (109, 113, 66), (107, 109, 66), (66, 72, 107), (80, 107, 72), (87, 567, 80), (309, 314, 476), (460, 464, 494), (494, 496, 460), (492, 304, 476), (451, 460, 496), (199, 204, 498), (499, 556, 486), (666, 667, 665), (500, 553, 499), (501, 555, 488), (552, 555, 502), (667, 428, 665), (489, 552, 502), (501, 502, 555), (668, 550, 489), (545, 550, 668), (470, 478, 464), (478, 479, 464), (304, 478, 470), (479, 494, 464), (497, 213, 496), (481, 498, 208), (485, 199, 498), (486, 199, 485), (204, 208, 498), (488, 553, 500), (201, 486, 556), (199, 486, 201), (481, 208, 497), (213, 497, 208), (451, 496, 213), (650, 642, 649), (669, 263, 670), (671, 263, 669), (263, 396, 670), (263, 671, 672), (655, 635, 654), (398, 673, 396), (670, 396, 673), (654, 635, 653), (474, 473, 417), (264, 263, 674), (672, 674, 263), (314, 417, 473), (473, 476, 314), (478, 304, 492), (267, 265, 264), (433, 507, 431), (431, 507, 510), (665, 428, 410), (423, 675, 424), (620, 675, 423), (675, 620, 621), (665, 410, 322), (424, 490, 418), (667, 275, 428), (430, 410, 429), (676, 429, 428), (677, 678, 428), (676, 428, 678), (675, 679, 523), (277, 279, 275), (675, 621, 503), (24, 675, 503), (680, 428, 278), (275, 278, 428), (677, 428, 680), (24, 679, 675), (681, 589, 682), (683, 682, 589), (684, 589, 681), (589, 684, 196), (685, 686, 56), (687, 685, 56), (55, 200, 56), (687, 56, 200), (24, 27, 679), (682, 683, 688), (27, 689, 679), (270, 689, 27), (689, 270, 269), (675, 490, 424), (690, 282, 281), (490, 675, 523), (523, 691, 134), (295, 690, 281), (589, 274, 690), (589, 690, 683), (691, 135, 134), (692, 283, 282), (691, 693, 135), (691, 679, 689), (679, 691, 523), (274, 282, 690), (273, 282, 274), (693, 137, 135), (692, 282, 273), (693, 147, 137), (693, 691, 689), (694, 265, 268), (693, 269, 147), (142, 147, 156), (695, 683, 694), (696, 683, 695), (265, 694, 683), (696, 697, 683), (683, 697, 688), (683, 295, 265), (690, 295, 683), (619, 597, 30), (698, 667, 666), (618, 436, 220), (698, 298, 667), (698, 291, 293), (618, 442, 436), (619, 699, 215), (698, 293, 298), (275, 298, 700), (297, 700, 298), (215, 699, 618), (618, 699, 701), (275, 667, 298), (443, 171, 167), (463, 441, 442), (443, 330, 171), (166, 443, 167), (177, 170, 171), (35, 699, 619), (702, 438, 444), (442, 618, 701), (703, 326, 704), (327, 326, 703), (438, 702, 326), (704, 326, 702), (35, 111, 699), (330, 443, 326), (74, 463, 442), (326, 443, 438), (442, 701, 74), (701, 699, 111), (111, 124, 701), (221, 222, 705), (74, 701, 124), (71, 463, 74), (705, 222, 706), (705, 228, 227), (221, 705, 227), (707, 705, 706), (641, 643, 708), (245, 708, 643), (39, 708, 245), (228, 628, 226), (228, 705, 707), (364, 228, 707), (228, 364, 628), (53, 648, 708), (648, 645, 708), (640, 708, 645), (641, 708, 640), (648, 53, 647), (652, 53, 52), (652, 646, 53), (647, 53, 646), (463, 71, 224), (628, 364, 360), (709, 628, 360), (709, 710, 711), (77, 224, 71), (710, 709, 712), (373, 713, 709), (224, 77, 225), (373, 709, 360), (225, 77, 85), (714, 373, 375), (713, 715, 709), (714, 713, 373), (712, 709, 715), (439, 438, 716), (438, 614, 716), (717, 716, 614), (231, 232, 229), (717, 614, 617), (229, 232, 237), (232, 85, 718), (628, 709, 627), (232, 225, 85), (711, 638, 709), (627, 709, 638), (185, 85, 78), (676, 548, 429), (548, 535, 429), (85, 185, 718), (430, 429, 535), (398, 0, 673), (343, 673, 0), (232, 718, 237), (669, 670, 340), (673, 343, 670), (693, 689, 269), (546, 169, 272), (649, 644, 174), (588, 174, 644), (653, 642, 650), (417, 426, 658), (658, 474, 417), (635, 655, 625), (656, 623, 655), (639, 653, 635), (642, 653, 639), (644, 649, 642), (151, 302, 297), (309, 476, 304), (623, 656, 432), (657, 658, 432), (656, 657, 432), (426, 432, 658), (625, 655, 623), (7, 717, 617), (56, 302, 54), (7, 6, 717), (663, 147, 269), (297, 302, 56), (570, 580, 632), (716, 717, 6), (663, 156, 147), (678, 544, 676), (719, 156, 663), (548, 676, 544), (340, 670, 343), (671, 669, 340), (340, 339, 671), (680, 549, 677), (720, 563, 455), (549, 544, 677), (678, 677, 544), (672, 671, 339), (338, 674, 339), (672, 339, 674), (568, 570, 711), (638, 711, 570), (16, 439, 6), (6, 439, 716), (279, 550, 278), (550, 549, 278), (680, 278, 549), (456, 720, 455), (720, 456, 487), (444, 437, 15), (439, 16, 437), (721, 720, 487), (267, 264, 344), (711, 710, 568), (721, 507, 493), (715, 569, 712), (338, 344, 264), (338, 264, 674), (710, 712, 569), (710, 569, 568), (15, 437, 16), (279, 277, 551), (279, 551, 550), (704, 702, 12), (15, 702, 444), (230, 721, 487), (541, 569, 713), (715, 713, 569), (346, 266, 344), (12, 702, 15), (277, 276, 551), (507, 721, 230), (12, 11, 704), (722, 552, 276), (552, 551, 276), (507, 411, 493), (375, 542, 714), (267, 344, 266), (542, 541, 714), (713, 714, 541), (268, 266, 346), (703, 704, 11), (433, 427, 507), (427, 416, 507), (411, 507, 416), (703, 11, 327), (37, 510, 507), (268, 346, 694), (328, 327, 359), (150, 156, 723), (346, 21, 694), (724, 555, 725), (722, 725, 552), (552, 725, 555), (377, 538, 374), (542, 374, 538), (154, 723, 163), (695, 694, 21), (359, 327, 11), (21, 408, 696), (695, 21, 696), (150, 723, 154), (726, 554, 727), (554, 555, 727), (724, 727, 555), (697, 696, 408), (375, 374, 542), (163, 563, 160), (686, 553, 728), (553, 554, 728), (726, 728, 554), (697, 408, 688), (405, 688, 408), (404, 682, 405), (328, 359, 329), (537, 538, 412), (377, 412, 538), (563, 729, 564), (384, 329, 357), (357, 329, 359), (357, 356, 384), (720, 729, 563), (553, 686, 556), (685, 556, 686), (415, 528, 413), (528, 537, 413), (729, 720, 721), (412, 413, 537), (681, 682, 404), (688, 405, 682), (385, 384, 356), (404, 197, 684), (681, 404, 684), (556, 687, 201), (564, 729, 577), (385, 356, 386), (200, 201, 687), (729, 493, 577), (685, 687, 556), (196, 684, 197), (356, 3, 386), (345, 337, 489), (668, 489, 337), (422, 529, 414), (415, 414, 528), (493, 729, 721), (336, 545, 668), (336, 668, 337), (528, 414, 529), (545, 336, 543), (341, 543, 336), (391, 386, 3), (434, 719, 663), (342, 547, 543), (342, 543, 341), (391, 3, 390), (420, 533, 421), (533, 529, 421), (422, 421, 529), (273, 280, 692), (395, 390, 1), (3, 1, 390), (440, 719, 434), (395, 1, 397), (730, 692, 280), (430, 535, 419), (288, 730, 491), (420, 419, 533), (535, 533, 419), (398, 397, 0), (1, 0, 397), (284, 730, 280), (284, 491, 730), (532, 534, 4), (4, 534, 2), (5, 536, 532), (5, 532, 4), (455, 163, 453), (355, 530, 536), (355, 536, 5), (530, 355, 539), (358, 539, 355), (180, 731, 176), (505, 662, 491), (732, 180, 435), (453, 723, 719), (731, 180, 732), (719, 440, 453), (156, 719, 723), (731, 222, 219), (285, 505, 491), (163, 723, 453), (163, 455, 563), (731, 733, 222), (222, 733, 706), (547, 342, 534), (718, 185, 189), (534, 342, 2), (237, 708, 39), (692, 730, 287), (718, 734, 237), (732, 435, 735), (731, 732, 733), (283, 692, 287), (718, 189, 734), (734, 189, 190), (708, 734, 53), (730, 288, 287), (237, 734, 708), (53, 734, 190), (49, 53, 190), (733, 732, 736), (491, 662, 288), (49, 51, 53), (664, 662, 505), (612, 659, 30), (661, 30, 659), (505, 506, 664), (666, 506, 698), (733, 737, 706), (35, 619, 30), (291, 698, 506), (32, 30, 661), (666, 664, 506), (56, 700, 297), (728, 56, 686), (56, 728, 700), (728, 726, 700), (263, 738, 396), (738, 263, 294), (722, 276, 275), (700, 725, 275), (722, 275, 725), (727, 724, 700), (725, 700, 724), (727, 700, 726), (98, 372, 97), (294, 739, 738), (335, 97, 372), (739, 294, 296), (99, 100, 102), (372, 334, 335), (740, 301, 736), (248, 236, 354), (235, 372, 233), (334, 372, 235), (354, 236, 372), (296, 740, 739), (740, 296, 299), (301, 740, 299), (593, 102, 258), (258, 102, 257), (255, 257, 102), (604, 561, 593), (561, 102, 593), (101, 255, 102), (741, 737, 301), (233, 372, 236), (370, 249, 354), (248, 354, 249), (582, 561, 603), (604, 603, 561), (300, 741, 301), (370, 366, 241), (249, 370, 241), (289, 741, 300), (600, 557, 601), (602, 601, 557), (557, 582, 602), (603, 602, 582), (242, 241, 366), (326, 329, 331), (350, 605, 366), (242, 366, 244), (244, 366, 605), (558, 557, 599), (600, 599, 557), (332, 742, 333), (349, 607, 605), (332, 396, 738), (605, 350, 349), (599, 630, 576), (599, 576, 558), (742, 332, 738), (349, 608, 607), (435, 742, 735), (611, 608, 362), (349, 362, 608), (742, 435, 333), (637, 579, 631), (631, 579, 629), (630, 629, 576), (742, 738, 739), (576, 629, 579), (613, 611, 362), (735, 736, 732), (573, 579, 636), (637, 636, 579), (613, 362, 615), (361, 615, 362), (735, 739, 740), (739, 735, 742), (736, 735, 740), (361, 7, 615), (733, 736, 737), (616, 615, 7), (633, 580, 634), (737, 736, 301), (580, 573, 634), (636, 634, 573), (7, 617, 616), (638, 570, 632), (737, 743, 706), (633, 632, 580), (737, 741, 743), (351, 578, 575), (743, 707, 706), (352, 368, 566), (566, 368, 367), (566, 367, 565), (565, 367, 369), (10, 128, 539), (10, 539, 358), (9, 127, 10), (127, 9, 540), (13, 540, 9), (14, 129, 540), (14, 540, 13), (707, 743, 744), (129, 14, 17), (17, 18, 131), (743, 741, 745), (8, 571, 18), (131, 18, 571), (571, 8, 363), (571, 363, 572), (745, 741, 289), (348, 574, 363), (572, 363, 574), (347, 575, 348), (574, 348, 575), (347, 351, 575), (707, 744, 364), (364, 744, 262), (176, 731, 219), (745, 260, 744), (559, 578, 365), (351, 365, 578), (371, 581, 365), (559, 365, 581), (744, 743, 745), (581, 371, 353), (581, 353, 562), (317, 745, 289), (352, 560, 353), (562, 353, 560), (560, 352, 566), (260, 745, 317), (565, 369, 567), (744, 260, 262), (105, 104, 369), (567, 369, 104), (261, 321, 262)])
me_pulley_wheel.update()
me_cube_001 = bpy.data.meshes.new('Cube.001')
me_cube_001.from_pydata([(-0.0166, -0.01026, -0.01513), (-0.0166, -0.01026, -0.01013), (-0.0166, 0.009737, -0.01513), (-0.0166, 0.009737, -0.01013), (0.07132, -0.01026, -0.01513), (0.07132, -0.01026, -0.01013), (0.07132, 0.009737, -0.01513), (0.07132, 0.009737, -0.01013), (0.05981, 0.009737, -0.01513), (0.05981, 0.009737, -0.01013), (0.05981, -0.01026, -0.01513), (0.05981, -0.01026, -0.01013), (0.05981, 0.009737, 0.006446), (0.07132, 0.009737, 0.006446), (0.07132, -0.01026, 0.006446), (0.05981, -0.01026, 0.006446), (-0.0166, -0.01026, 0.01513), (-0.0166, -0.01026, 0.01013), (-0.0166, 0.009737, 0.01513), (-0.0166, 0.009737, 0.01013), (0.07132, -0.01026, 0.01513), (0.07132, -0.01026, 0.01013), (0.07132, 0.009737, 0.01513), (0.07132, 0.009737, 0.01013), (0.05981, 0.009737, 0.01513), (0.05981, 0.009737, 0.01013), (0.05981, -0.01026, 0.01513), (0.05981, -0.01026, 0.01013), (0.05981, 0.009737, -0.006446), (0.07132, 0.009737, -0.006446), (0.07132, -0.01026, -0.006446), (0.05981, -0.01026, -0.006446), (0.07132, 0.001531, 0.003696), (0.07132, 0.001531, 0.003696), (0.05981, 0.001531, 0.003696), (0.05981, 0.001531, 0.003696), (0.07132, 0.002222, 0.003326), (0.07132, 0.002222, 0.003326), (0.05981, 0.002222, 0.003326), (0.05981, 0.002222, 0.003326), (0.07132, 0.003696, -0.001531), (0.07132, 0.003696, -0.001531), (0.05981, 0.003696, -0.001531), (0.05981, 0.003696, -0.001531), (0.07132, 0.003923, -0.0007804), (0.07132, 0.003923, -0.0007804), (0.05981, 0.003923, -0.0007804), (0.05981, 0.003923, -0.0007804), (0.07132, 0.0007804, 0.003923), (0.07132, 0.0007804, 0.003923), (0.05981, 0.0007804, 0.003923), (0.05981, 0.0007804, 0.003923), (0.07132, 0.002828, -0.002828), (0.07132, 0.002828, -0.002828), (0.05981, 0.002828, -0.002828), (0.05981, 0.002828, -0.002828), (0.07132, -0.003326, -0.002222), (0.07132, -0.003326, -0.002222), (0.05981, -0.003326, -0.002222), (0.05981, -0.003326, -0.002222), (0.07132, -0.003696, -0.001531), (0.07132, -0.003696, -0.001531), (0.05981, -0.003696, -0.001531), (0.05981, -0.003696, -0.001531), (0.07132, 0.002222, -0.003326), (0.07132, 0.002222, -0.003326), (0.05981, 0.002222, -0.003326), (0.05981, 0.002222, -0.003326), (0.07132, -0.003923, -0.0007804), (0.07132, -0.003923, -0.0007804), (0.05981, -0.003923, -0.0007804), (0.05981, -0.003923, -0.0007804), (0.07132, -0.003696, 0.001531), (0.07132, -0.003696, 0.001531), (0.05981, -0.003696, 0.001531), (0.05981, -0.003696, 0.001531), (0.07132, 0.0, 0.004), (0.07132, 0.0, 0.004), (0.05981, 0.0, 0.004), (0.05981, 0.0, 0.004), (0.07132, 0.003696, 0.001531), (0.07132, 0.003696, 0.001531), (0.05981, 0.003696, 0.001531), (0.05981, 0.003696, 0.001531), (0.07132, -0.003326, 0.002222), (0.07132, -0.003326, 0.002222), (0.05981, -0.003326, 0.002222), (0.05981, -0.003326, 0.002222), (0.07132, -0.0007804, -0.003923), (0.07132, -0.0007804, -0.003923), (0.05981, -0.0007804, -0.003923), (0.05981, -0.0007804, -0.003923), (0.07132, -0.002828, -0.002828), (0.07132, -0.002828, -0.002828), (0.05981, -0.002828, -0.002828), (0.05981, -0.002828, -0.002828), (0.07132, -0.001531, -0.003696), (0.07132, -0.001531, -0.003696), (0.05981, -0.001531, -0.003696), (0.05981, -0.001531, -0.003696), (0.07132, 0.0, -0.004), (0.07132, 0.0, -0.004), (0.05981, 0.0, -0.004), (0.05981, 0.0, -0.004), (0.07132, 0.002828, 0.002828), (0.07132, 0.002828, 0.002828), (0.05981, 0.002828, 0.002828), (0.05981, 0.002828, 0.002828), (0.07132, 0.003326, 0.002222), (0.07132, 0.003326, 0.002222), (0.05981, 0.003326, 0.002222), (0.05981, 0.003326, 0.002222), (0.07132, -0.004, 2.409e-10), (0.07132, -0.004, 2.409e-10), (0.05981, -0.004, -6.283e-10), (0.05981, -0.004, -6.283e-10), (0.07132, 0.004, 2.409e-10), (0.07132, 0.004, 2.409e-10), (0.05981, 0.004, -6.283e-10), (0.05981, 0.004, -6.283e-10), (0.07132, 0.0007804, -0.003923), (0.07132, 0.0007804, -0.003923), (0.05981, 0.0007804, -0.003923), (0.05981, 0.0007804, -0.003923), (0.07132, 0.003326, -0.002222), (0.07132, 0.003326, -0.002222), (0.05981, 0.003326, -0.002222), (0.05981, 0.003326, -0.002222), (0.07132, 0.001531, -0.003696), (0.07132, 0.001531, -0.003696), (0.05981, 0.001531, -0.003696), (0.05981, 0.001531, -0.003696), (0.07132, -0.001531, 0.003696), (0.07132, -0.001531, 0.003696), (0.05981, -0.001531, 0.003696), (0.05981, -0.001531, 0.003696), (0.07132, -0.002222, 0.003326), (0.07132, -0.002222, 0.003326), (0.05981, -0.002222, 0.003326), (0.05981, -0.002222, 0.003326), (0.07132, -0.0007804, 0.003923), (0.07132, -0.0007804, 0.003923), (0.05981, -0.0007804, 0.003923), (0.05981, -0.0007804, 0.003923), (0.07132, -0.002828, 0.002828), (0.07132, -0.002828, 0.002828), (0.05981, -0.002828, 0.002828), (0.05981, -0.002828, 0.002828), (0.07132, -0.003923, 0.0007804), (0.07132, -0.003923, 0.0007804), (0.05981, -0.003923, 0.0007804), (0.05981, -0.003923, 0.0007804), (0.07132, -0.002222, -0.003326), (0.07132, -0.002222, -0.003326), (0.05981, -0.002222, -0.003326), (0.05981, -0.002222, -0.003326), (0.07132, 0.003923, 0.0007804), (0.07132, 0.003923, 0.0007804), (0.05981, 0.003923, 0.0007804), (0.05981, 0.003923, 0.0007804), (-0.004619, 0.001913, -0.01013), (-0.004619, 0.001913, -0.01513), (-0.004619, 0.001913, 0.01513), (-0.004619, 0.001913, 0.01013), (-0.004157, 0.002778, -0.01013), (-0.004157, 0.002778, -0.01513), (-0.004157, 0.002778, 0.01513), (-0.004157, 0.002778, 0.01013), (0.001913, 0.004619, -0.01013), (0.001913, 0.004619, -0.01513), (0.001913, 0.004619, 0.01513), (0.001913, 0.004619, 0.01013), (0.0009755, 0.004904, -0.01013), (0.0009755, 0.004904, -0.01513), (0.0009755, 0.004904, 0.01513), (0.0009755, 0.004904, 0.01013), (-0.004904, 0.0009755, -0.01013), (-0.004904, 0.0009755, -0.01513), (-0.004904, 0.0009755, 0.01513), (-0.004904, 0.0009755, 0.01013), (0.003536, 0.003536, -0.01013), (0.003536, 0.003536, -0.01513), (0.003536, 0.003536, 0.01513), (0.003536, 0.003536, 0.01013), (0.002778, -0.004157, -0.01013), (0.002778, -0.004157, -0.01513), (0.002778, -0.004157, 0.01513), (0.002778, -0.004157, 0.01013), (0.001913, -0.004619, -0.01013), (0.001913, -0.004619, -0.01513), (0.001913, -0.004619, 0.01513), (0.001913, -0.004619, 0.01013), (0.004157, 0.002778, -0.01013), (0.004157, 0.002778, -0.01513), (0.004157, 0.002778, 0.01513), (0.004157, 0.002778, 0.01013), (0.0009755, -0.004904, -0.01013), (0.0009755, -0.004904, -0.01513), (0.0009755, -0.004904, 0.01513), (0.0009755, -0.004904, 0.01013), (-0.001913, -0.004619, -0.01013), (-0.001913, -0.004619, -0.01513), (-0.001913, -0.004619, 0.01513), (-0.001913, -0.004619, 0.01013), (-0.005, 0.0, -0.01013), (-0.005, 0.0, -0.01513), (-0.005, 0.0, 0.01513), (-0.005, 0.0, 0.01013), (-0.001913, 0.004619, -0.01013), (-0.001913, 0.004619, -0.01513), (-0.001913, 0.004619, 0.01513), (-0.001913, 0.004619, 0.01013), (-0.002778, -0.004157, -0.01013), (-0.002778, -0.004157, -0.01513), (-0.002778, -0.004157, 0.01513), (-0.002778, -0.004157, 0.01013), (0.004904, -0.0009755, -0.01013), (0.004904, -0.0009755, -0.01513), (0.004904, -0.0009755, 0.01513), (0.004904, -0.0009755, 0.01013), (0.003536, -0.003536, -0.01013), (0.003536, -0.003536, -0.01513), (0.003536, -0.003536, 0.01513), (0.003536, -0.003536, 0.01013), (0.004619, -0.001913, -0.01013), (0.004619, -0.001913, -0.01513), (0.004619, -0.001913, 0.01513), (0.004619, -0.001913, 0.01013), (0.005, 0.0, -0.01013), (0.005, 0.0, -0.01513), (0.005, 0.0, 0.01513), (0.005, 0.0, 0.01013), (-0.003536, 0.003536, -0.01013), (-0.003536, 0.003536, -0.01513), (-0.003536, 0.003536, 0.01513), (-0.003536, 0.003536, 0.01013), (-0.002778, 0.004157, -0.01013), (-0.002778, 0.004157, -0.01513), (-0.002778, 0.004157, 0.01513), (-0.002778, 0.004157, 0.01013), (0.0, -0.005, -0.01013), (0.0, -0.005, -0.01513), (0.0, -0.005, 0.01513), (0.0, -0.005, 0.01013), (0.0, 0.005, -0.01013), (0.0, 0.005, -0.01513), (0.0, 0.005, 0.01513), (0.0, 0.005, 0.01013), (0.004904, 0.0009755, -0.01013), (0.004904, 0.0009755, -0.01513), (0.004904, 0.0009755, 0.01513), (0.004904, 0.0009755, 0.01013), (0.002778, 0.004157, -0.01013), (0.002778, 0.004157, -0.01513), (0.002778, 0.004157, 0.01513), (0.002778, 0.004157, 0.01013), (0.004619, 0.001913, -0.01013), (0.004619, 0.001913, -0.01513), (0.004619, 0.001913, 0.01513), (0.004619, 0.001913, 0.01013), (-0.004619, -0.001913, -0.01013), (-0.004619, -0.001913, -0.01513), (-0.004619, -0.001913, 0.01513), (-0.004619, -0.001913, 0.01013), (-0.004157, -0.002778, -0.01013), (-0.004157, -0.002778, -0.01513), (-0.004157, -0.002778, 0.01513), (-0.004157, -0.002778, 0.01013), (-0.004904, -0.0009755, -0.01013), (-0.004904, -0.0009755, -0.01513), (-0.004904, -0.0009755, 0.01513), (-0.004904, -0.0009755, 0.01013), (-0.003536, -0.003536, -0.01013), (-0.003536, -0.003536, -0.01513), (-0.003536, -0.003536, 0.01513), (-0.003536, -0.003536, 0.01013), (-0.0009755, -0.004904, -0.01013), (-0.0009755, -0.004904, -0.01513), (-0.0009755, -0.004904, 0.01513), (-0.0009755, -0.004904, 0.01013), (0.004157, -0.002778, -0.01013), (0.004157, -0.002778, -0.01513), (0.004157, -0.002778, 0.01513), (0.004157, -0.002778, 0.01013), (-0.0009755, 0.004904, -0.01013), (-0.0009755, 0.004904, -0.01513), (-0.0009755, 0.004904, 0.01513), (-0.0009755, 0.004904, 0.01013)], [], [(0, 1, 3, 2), (8, 9, 7, 6), (6, 7, 5, 4), (10, 11, 1, 0), (8, 6, 4, 10), (9, 228, 216, 224, 280, 220, 184, 188, 196, 240, 276, 200, 212, 272, 264, 260, 268, 204, 3, 1, 11), (11, 5, 14, 15), (2, 8, 229, 249, 257, 193, 181, 253, 169, 173, 245, 285, 209, 237, 233, 165, 161, 177, 205), (4, 5, 11, 10), (2, 3, 9, 8), (13, 12, 15, 14), (7, 9, 12, 13), (9, 11, 15, 114, 70, 62, 58, 94, 154, 98, 90, 102, 122, 130, 66, 54, 126, 42, 46, 118, 12), (5, 7, 13, 117, 45, 41, 125, 53, 65, 129, 121, 101, 89, 97, 153, 93, 57, 61, 68, 112, 14), (16, 18, 19, 17), (24, 22, 23, 25), (22, 20, 21, 23), (26, 16, 17, 27), (24, 26, 20, 22), (25, 27, 17, 19, 207, 271, 263, 267, 275, 215, 203, 279, 243, 199, 191, 187, 223, 283, 227, 219, 231), (27, 31, 30, 21), (18, 206, 178, 162, 166, 234, 238, 210, 286, 246, 174, 170, 254, 182, 194, 258, 250, 230, 24), (20, 26, 27, 21), (18, 24, 25, 19), (29, 30, 31, 28), (23, 29, 28, 25), (25, 28, 119, 159, 83, 111, 107, 39, 35, 51, 79, 143, 135, 139, 147, 87, 75, 151, 115, 31, 27), (21, 30, 113, 149, 73, 85, 145, 137, 133, 141, 77, 49, 33, 36, 104, 108, 80, 156, 116, 29, 23), (14, 112, 148, 72, 84, 144, 136, 132, 140, 76, 48, 32, 37, 105, 109, 81, 157, 117, 13), (29, 116, 44, 40, 124, 52, 64, 128, 120, 100, 88, 96, 152, 92, 56, 60, 69, 113, 30), (31, 115, 71, 63, 59, 95, 155, 99, 91, 103, 123, 131, 67, 55, 127, 43, 47, 119, 28), (12, 118, 158, 82, 110, 106, 38, 34, 50, 78, 142, 134, 138, 146, 86, 74, 150, 114, 15), (217, 216, 228, 229), (219, 218, 230, 231), (221, 220, 280, 281), (223, 222, 282, 283), (281, 280, 224, 225), (283, 282, 226, 227), (177, 176, 204, 205), (179, 178, 206, 207), (249, 248, 256, 257), (251, 250, 258, 259), (229, 228, 248, 249), (231, 230, 250, 251), (193, 192, 180, 181), (195, 194, 182, 183), (245, 244, 284, 285), (247, 246, 286, 287), (277, 276, 240, 241), (279, 278, 242, 243), (165, 164, 160, 161), (167, 166, 162, 163), (241, 240, 196, 197), (243, 242, 198, 199), (285, 284, 208, 209), (287, 286, 210, 211), (231, 251, 259, 195, 183, 255, 171, 175, 247, 287, 211, 239, 235, 167, 163, 179, 207, 19, 25), (181, 180, 252, 253), (183, 182, 254, 255), (213, 212, 200, 201), (215, 214, 202, 203), (24, 230, 218, 226, 282, 222, 186, 190, 198, 242, 278, 202, 214, 274, 266, 262, 270, 206, 18, 16, 26), (253, 252, 168, 169), (255, 254, 170, 171), (185, 184, 220, 221), (187, 186, 222, 223), (237, 236, 232, 233), (239, 238, 234, 235), (161, 160, 176, 177), (163, 162, 178, 179), (189, 188, 184, 185), (191, 190, 186, 187), (273, 272, 212, 213), (275, 274, 214, 215), (261, 260, 264, 265), (263, 262, 266, 267), (173, 172, 244, 245), (175, 174, 246, 247), (257, 256, 192, 193), (259, 258, 194, 195), (205, 204, 268, 269), (207, 206, 270, 271), (205, 269, 261, 265, 273, 213, 201, 277, 241, 197, 189, 185, 221, 281, 225, 217, 229, 8, 10, 0, 2), (225, 224, 216, 217), (227, 226, 218, 219), (201, 200, 276, 277), (203, 202, 278, 279), (209, 208, 236, 237), (211, 210, 238, 239), (269, 268, 260, 261), (271, 270, 262, 263), (169, 168, 172, 173), (171, 170, 174, 175), (197, 196, 188, 189), (199, 198, 190, 191), (233, 232, 164, 165), (235, 234, 166, 167), (3, 204, 176, 160, 164, 232, 236, 208, 284, 244, 172, 168, 252, 180, 192, 256, 248, 228, 9), (265, 264, 272, 273), (267, 266, 274, 275)])
_uv = me_cube_001.uv_layers.new(name='UVMap')
_uv.uv.foreach_set('vector', [0.375, 0.0, 0.625, 0.0, 0.625, 0.25, 0.375, 0.25, 0.375, 0.4673, 0.625, 0.4673, 0.625, 0.5, 0.375, 0.5, 0.375, 0.5, 0.625, 0.5, 0.625, 0.75, 0.375, 0.75, 0.375, 0.7827, 0.625, 0.7827, 0.625, 1.0, 0.375, 1.0, 0.3423, 0.5, 0.375, 0.5, 0.375, 0.75, 0.3423, 0.75, 0.6577, 0.5, 0.8136, 0.6217, 0.8139, 0.6339, 0.8147, 0.6456, 0.816, 0.6564, 0.8178, 0.6659, 0.8199, 0.6737, 0.8224, 0.6795, 0.825, 0.683, 0.8278, 0.6842, 0.8306, 0.683, 0.8332, 0.6795, 0.8357, 0.6737, 0.8379, 0.6659, 0.8396, 0.6564, 0.8409, 0.6456, 0.8418, 0.6339, 0.842, 0.6217, 0.875, 0.5, 0.875, 0.75, 0.6577, 0.75, 0.625, 0.7827, 0.625, 0.75, 0.625, 0.75, 0.625, 0.7827, 0.125, 0.5, 0.3423, 0.5, 0.1864, 0.6217, 0.1861, 0.6095, 0.1853, 0.5978, 0.184, 0.587, 0.1822, 0.5775, 0.1801, 0.5697, 0.1776, 0.564, 0.175, 0.5604, 0.1722, 0.5592, 0.1694, 0.5604, 0.1668, 0.564, 0.1643, 0.5697, 0.1621, 0.5775, 0.1604, 0.587, 0.1591, 0.5978, 0.1582, 0.6095, 0.158, 0.6217, 0.375, 0.75, 0.625, 0.75, 0.625, 0.7827, 0.375, 0.7827, 0.375, 0.25, 0.625, 0.25, 0.625, 0.4673, 0.375, 0.4673, 0.625, 0.5, 0.6577, 0.5, 0.6577, 0.75, 0.625, 0.75, 0.625, 0.5, 0.625, 0.4673, 0.625, 0.4673, 0.625, 0.5, 0.6577, 0.5, 0.6577, 0.75, 0.6577, 0.75, 0.6577, 0.6717, 0.6577, 0.6708, 0.6577, 0.6679, 0.6577, 0.6633, 0.6577, 0.6571, 0.6577, 0.6495, 0.6577, 0.6408, 0.6577, 0.6315, 0.6577, 0.6217, 0.6577, 0.612, 0.6577, 0.6026, 0.6577, 0.5939, 0.6577, 0.5864, 0.6577, 0.5801, 0.6577, 0.5755, 0.6577, 0.5727, 0.6577, 0.5717, 0.6577, 0.5, 0.625, 0.75, 0.625, 0.5, 0.625, 0.5, 0.625, 0.5717, 0.625, 0.5727, 0.625, 0.5755, 0.625, 0.5801, 0.625, 0.5864, 0.625, 0.5939, 0.625, 0.6026, 0.625, 0.612, 0.625, 0.6217, 0.625, 0.6315, 0.625, 0.6408, 0.625, 0.6495, 0.625, 0.6571, 0.625, 0.6633, 0.625, 0.6679, 0.625, 0.6708, 0.625, 0.6717, 0.625, 0.75, 0.375, 0.0, 0.375, 0.25, 0.625, 0.25, 0.625, 0.0, 0.375, 0.4673, 0.375, 0.5, 0.625, 0.5, 0.625, 0.4673, 0.375, 0.5, 0.375, 0.75, 0.625, 0.75, 0.625, 0.5, 0.375, 0.7827, 0.375, 1.0, 0.625, 1.0, 0.625, 0.7827, 0.3423, 0.5, 0.3423, 0.75, 0.375, 0.75, 0.375, 0.5, 0.6577, 0.5, 0.6577, 0.75, 0.875, 0.75, 0.875, 0.5, 0.842, 0.6217, 0.8418, 0.6339, 0.8409, 0.6456, 0.8396, 0.6564, 0.8379, 0.6659, 0.8357, 0.6737, 0.8332, 0.6795, 0.8306, 0.683, 0.8278, 0.6842, 0.825, 0.683, 0.8224, 0.6795, 0.8199, 0.6737, 0.8178, 0.6659, 0.816, 0.6564, 0.8147, 0.6456, 0.8139, 0.6339, 0.8136, 0.6217, 0.625, 0.7827, 0.625, 0.7827, 0.625, 0.75, 0.625, 0.75, 0.125, 0.5, 0.158, 0.6217, 0.1582, 0.6095, 0.1591, 0.5978, 0.1604, 0.587, 0.1621, 0.5775, 0.1643, 0.5697, 0.1668, 0.564, 0.1694, 0.5604, 0.1722, 0.5592, 0.175, 0.5604, 0.1776, 0.564, 0.1801, 0.5697, 0.1822, 0.5775, 0.184, 0.587, 0.1853, 0.5978, 0.1861, 0.6095, 0.1864, 0.6217, 0.3423, 0.5, 0.375, 0.75, 0.375, 0.7827, 0.625, 0.7827, 0.625, 0.75, 0.375, 0.25, 0.375, 0.4673, 0.625, 0.4673, 0.625, 0.25, 0.625, 0.5, 0.625, 0.75, 0.6577, 0.75, 0.6577, 0.5, 0.625, 0.5, 0.625, 0.5, 0.625, 0.4673, 0.625, 0.4673, 0.6577, 0.5, 0.6577, 0.5, 0.6577, 0.5717, 0.6577, 0.5727, 0.6577, 0.5755, 0.6577, 0.5801, 0.6577, 0.5864, 0.6577, 0.5939, 0.6577, 0.6026, 0.6577, 0.612, 0.6577, 0.6217, 0.6577, 0.6315, 0.6577, 0.6408, 0.6577, 0.6495, 0.6577, 0.6571, 0.6577, 0.6633, 0.6577, 0.6679, 0.6577, 0.6708, 0.6577, 0.6717, 0.6577, 0.75, 0.6577, 0.75, 0.625, 0.75, 0.625, 0.75, 0.625, 0.6717, 0.625, 0.6708, 0.625, 0.6679, 0.625, 0.6633, 0.625, 0.6571, 0.625, 0.6495, 0.625, 0.6408, 0.625, 0.6315, 0.625, 0.6217, 0.625, 0.612, 0.625, 0.6026, 0.625, 0.5939, 0.625, 0.5864, 0.625, 0.5801, 0.625, 0.5755, 0.625, 0.5727, 0.625, 0.5717, 0.625, 0.5, 0.625, 0.5, 0.625, 0.75, 0.625, 0.6717, 0.625, 0.6708, 0.625, 0.6679, 0.625, 0.6633, 0.625, 0.6571, 0.625, 0.6495, 0.625, 0.6408, 0.625, 0.6315, 0.625, 0.6217, 0.625, 0.612, 0.625, 0.6026, 0.625, 0.5939, 0.625, 0.5864, 0.625, 0.5801, 0.625, 0.5755, 0.625, 0.5727, 0.625, 0.5717, 0.625, 0.5, 0.625, 0.5, 0.625, 0.5717, 0.625, 0.5727, 0.625, 0.5755, 0.625, 0.5801, 0.625, 0.5864, 0.625, 0.5939, 0.625, 0.6026, 0.625, 0.612, 0.625, 0.6217, 0.625, 0.6315, 0.625, 0.6408, 0.625, 0.6495, 0.625, 0.6571, 0.625, 0.6633, 0.625, 0.6679, 0.625, 0.6708, 0.625, 0.6717, 0.625, 0.75, 0.6577, 0.75, 0.6577, 0.6717, 0.6577, 0.6708, 0.6577, 0.6679, 0.6577, 0.6633, 0.6577, 0.6571, 0.6577, 0.6495, 0.6577, 0.6408, 0.6577, 0.6315, 0.6577, 0.6217, 0.6577, 0.612, 0.6577, 0.6026, 0.6577, 0.5939, 0.6577, 0.5864, 0.6577, 0.5801, 0.6577, 0.5755, 0.6577, 0.5727, 0.6577, 0.5717, 0.6577, 0.5, 0.6577, 0.5, 0.6577, 0.5717, 0.6577, 0.5727, 0.6577, 0.5755, 0.6577, 0.5801, 0.6577, 0.5864, 0.6577, 0.5939, 0.6577, 0.6026, 0.6577, 0.612, 0.6577, 0.6217, 0.6577, 0.6315, 0.6577, 0.6408, 0.6577, 0.6495, 0.6577, 0.6571, 0.6577, 0.6633, 0.6577, 0.6679, 0.6577, 0.6708, 0.6577, 0.6717, 0.6577, 0.75, 0.7188, 0.5609, 0.7188, 0.6234, 0.75, 0.6234, 0.75, 0.5609, 0.7188, 0.8766, 0.7188, 0.9391, 0.75, 0.9391, 0.75, 0.8766, 0.625, 0.5609, 0.625, 0.6234, 0.6562, 0.6234, 0.6562, 0.5609, 0.625, 0.8766, 0.625, 0.9391, 0.6562, 0.9391, 0.6562, 0.8766, 0.6562, 0.5609, 0.6562, 0.6234, 0.6875, 0.6234, 0.6875, 0.5609, 0.6562, 0.8766, 0.6562, 0.9391, 0.6875, 0.9391, 0.6875, 0.8766, 0.2188, 0.5609, 0.2188, 0.6234, 0.25, 0.6234, 0.25, 0.5609, 0.2188, 0.8766, 0.2188, 0.9391, 0.25, 0.9391, 0.25, 0.8766, 0.7812, 0.5609, 0.7812, 0.6234, 0.8125, 0.6234, 0.8125, 0.5609, 0.7812, 0.8766, 0.7812, 0.9391, 0.8125, 0.9391, 0.8125, 0.8766, 0.75, 0.5609, 0.75, 0.6234, 0.7812, 0.6234, 0.7812, 0.5609, 0.75, 0.8766, 0.75, 0.9391, 0.7812, 0.9391, 0.7812, 0.8766, 0.8438, 0.5609, 0.8438, 0.6234, 0.875, 0.6234, 0.875, 0.5609, 0.8438, 0.8766, 0.8438, 0.9391, 0.875, 0.9391, 0.875, 0.8766, 0.0, 0.5609, 0.0, 0.6234, 0.03125, 0.6234, 0.03125, 0.5609, 0.0, 0.8766, 0.0, 0.9391, 0.03125, 0.9391, 0.03125, 0.8766, 0.4688, 0.5609, 0.4688, 0.6234, 0.5, 0.6234, 0.5, 0.5609, 0.4688, 0.8766, 0.4688, 0.9391, 0.5, 0.9391, 0.5, 0.8766, 0.1562, 0.5609, 0.1562, 0.6234, 0.1875, 0.6234, 0.1875, 0.5609, 0.1562, 0.8766, 0.1562, 0.9391, 0.1875, 0.9391, 0.1875, 0.8766, 0.5, 0.5609, 0.5, 0.6234, 0.5312, 0.6234, 0.5312, 0.5609, 0.5, 0.8766, 0.5, 0.9391, 0.5312, 0.9391, 0.5312, 0.8766, 0.03125, 0.5609, 0.03125, 0.6234, 0.0625, 0.6234, 0.0625, 0.5609, 0.03125, 0.8766, 0.03125, 0.9391, 0.0625, 0.9391, 0.0625, 0.8766, 0.8136, 0.6217, 0.8139, 0.6095, 0.8147, 0.5978, 0.816, 0.587, 0.8178, 0.5775, 0.8199, 0.5697, 0.8224, 0.564, 0.825, 0.5604, 0.8278, 0.5592, 0.8306, 0.5604, 0.8332, 0.564, 0.8357, 0.5697, 0.8379, 0.5775, 0.8396, 0.587, 0.8409, 0.5978, 0.8418, 0.6095, 0.842, 0.6217, 0.875, 0.5, 0.6577, 0.5, 0.875, 0.5609, 0.875, 0.6234, 0.9063, 0.6234, 0.9062, 0.5609, 0.875, 0.8766, 0.875, 0.9391, 0.9063, 0.9391, 0.9063, 0.8766, 0.4062, 0.5609, 0.4062, 0.6234, 0.4375, 0.6234, 0.4375, 0.5609, 0.4062, 0.8766, 0.4062, 0.9391, 0.4375, 0.9391, 0.4375, 0.8766, 0.3423, 0.5, 0.1864, 0.6217, 0.1861, 0.6339, 0.1853, 0.6456, 0.184, 0.6564, 0.1822, 0.6659, 0.1801, 0.6737, 0.1776, 0.6795, 0.175, 0.683, 0.1722, 0.6842, 0.1694, 0.683, 0.1668, 0.6795, 0.1643, 0.6737, 0.1621, 0.6659, 0.1604, 0.6564, 0.1591, 0.6456, 0.1582, 0.6339, 0.158, 0.6217, 0.125, 0.5, 0.125, 0.75, 0.3423, 0.75, 0.9062, 0.5609, 0.9063, 0.6234, 0.9375, 0.6234, 0.9375, 0.5609, 0.9063, 0.8766, 0.9063, 0.9391, 0.9375, 0.9391, 0.9375, 0.8766, 0.5938, 0.5609, 0.5938, 0.6234, 0.625, 0.6234, 0.625, 0.5609, 0.5938, 0.8766, 0.5938, 0.9391, 0.625, 0.9391, 0.625, 0.8766, 0.09375, 0.5609, 0.09375, 0.6234, 0.125, 0.6234, 0.125, 0.5609, 0.09375, 0.8766, 0.09375, 0.9391, 0.125, 0.9391, 0.125, 0.8766, 0.1875, 0.5609, 0.1875, 0.6234, 0.2188, 0.6234, 0.2188, 0.5609, 0.1875, 0.8766, 0.1875, 0.9391, 0.2188, 0.9391, 0.2188, 0.8766, 0.5625, 0.5609, 0.5625, 0.6234, 0.5938, 0.6234, 0.5938, 0.5609, 0.5625, 0.8766, 0.5625, 0.9391, 0.5938, 0.9391, 0.5938, 0.8766, 0.375, 0.5609, 0.375, 0.6234, 0.4062, 0.6234, 0.4062, 0.5609, 0.375, 0.8766, 0.375, 0.9391, 0.4062, 0.9391, 0.4062, 0.8766, 0.3125, 0.5609, 0.3125, 0.6234, 0.3438, 0.6234, 0.3438, 0.5609, 0.3125, 0.8766, 0.3125, 0.9391, 0.3438, 0.9391, 0.3438, 0.8766, 0.9688, 0.5609, 0.9688, 0.6234, 1.0, 0.6234, 1.0, 0.5609, 0.9688, 0.8766, 0.9688, 0.9391, 1.0, 0.9391, 1.0, 0.8766, 0.8125, 0.5609, 0.8125, 0.6234, 0.8438, 0.6234, 0.8438, 0.5609, 0.8125, 0.8766, 0.8125, 0.9391, 0.8438, 0.9391, 0.8438, 0.8766, 0.25, 0.5609, 0.25, 0.6234, 0.2812, 0.6234, 0.2812, 0.5609, 0.25, 0.8766, 0.25, 0.9391, 0.2812, 0.9391, 0.2812, 0.8766, 0.158, 0.6217, 0.1582, 0.6339, 0.1591, 0.6456, 0.1604, 0.6564, 0.1621, 0.6659, 0.1643, 0.6737, 0.1668, 0.6795, 0.1694, 0.683, 0.1722, 0.6842, 0.175, 0.683, 0.1776, 0.6795, 0.1801, 0.6737, 0.1822, 0.6659, 0.184, 0.6564, 0.1853, 0.6456, 0.1861, 0.6339, 0.1864, 0.6217, 0.3423, 0.5, 0.3423, 0.75, 0.125, 0.75, 0.125, 0.5, 0.6875, 0.5609, 0.6875, 0.6234, 0.7188, 0.6234, 0.7188, 0.5609, 0.6875, 0.8766, 0.6875, 0.9391, 0.7188, 0.9391, 0.7188, 0.8766, 0.4375, 0.5609, 0.4375, 0.6234, 0.4688, 0.6234, 0.4688, 0.5609, 0.4375, 0.8766, 0.4375, 0.9391, 0.4688, 0.9391, 0.4688, 0.8766, 0.0625, 0.5609, 0.0625, 0.6234, 0.09375, 0.6234, 0.09375, 0.5609, 0.0625, 0.8766, 0.0625, 0.9391, 0.09375, 0.9391, 0.09375, 0.8766, 0.2812, 0.5609, 0.2812, 0.6234, 0.3125, 0.6234, 0.3125, 0.5609, 0.2812, 0.8766, 0.2812, 0.9391, 0.3125, 0.9391, 0.3125, 0.8766, 0.9375, 0.5609, 0.9375, 0.6234, 0.9688, 0.6234, 0.9688, 0.5609, 0.9375, 0.8766, 0.9375, 0.9391, 0.9688, 0.9391, 0.9688, 0.8766, 0.5312, 0.5609, 0.5312, 0.6234, 0.5625, 0.6234, 0.5625, 0.5609, 0.5312, 0.8766, 0.5312, 0.9391, 0.5625, 0.9391, 0.5625, 0.8766, 0.125, 0.5609, 0.125, 0.6234, 0.1562, 0.6234, 0.1562, 0.5609, 0.125, 0.8766, 0.125, 0.9391, 0.1562, 0.9391, 0.1562, 0.8766, 0.875, 0.5, 0.842, 0.6217, 0.8418, 0.6095, 0.8409, 0.5978, 0.8396, 0.587, 0.8379, 0.5775, 0.8357, 0.5697, 0.8332, 0.564, 0.8306, 0.5604, 0.8278, 0.5592, 0.825, 0.5604, 0.8224, 0.564, 0.8199, 0.5697, 0.8178, 0.5775, 0.816, 0.587, 0.8147, 0.5978, 0.8139, 0.6095, 0.8136, 0.6217, 0.6577, 0.5, 0.3438, 0.5609, 0.3438, 0.6234, 0.375, 0.6234, 0.375, 0.5609, 0.3438, 0.8766, 0.3438, 0.9391, 0.375, 0.9391, 0.375, 0.8766])
me_cube_001.update()
me_cylinder = bpy.data.meshes.new('Cylinder')
me_cylinder.from_pydata([(0.0, 1.0, -1.0), (0.0, 1.0, 1.0), (0.1951, 0.9808, -1.0), (0.1951, 0.9808, 1.0), (0.3827, 0.9239, -1.0), (0.3827, 0.9239, 1.0), (0.5556, 0.8315, -1.0), (0.5556, 0.8315, 1.0), (0.7071, 0.7071, -1.0), (0.7071, 0.7071, 1.0), (0.8315, 0.5556, -1.0), (0.8315, 0.5556, 1.0), (0.9239, 0.3827, -1.0), (0.9239, 0.3827, 1.0), (0.9808, 0.1951, -1.0), (0.9808, 0.1951, 1.0), (1.0, 0.0, -1.0), (1.0, 0.0, 1.0), (0.9808, -0.1951, -1.0), (0.9808, -0.1951, 1.0), (0.9239, -0.3827, -1.0), (0.9239, -0.3827, 1.0), (0.8315, -0.5556, -1.0), (0.8315, -0.5556, 1.0), (0.7071, -0.7071, -1.0), (0.7071, -0.7071, 1.0), (0.5556, -0.8315, -1.0), (0.5556, -0.8315, 1.0), (0.3827, -0.9239, -1.0), (0.3827, -0.9239, 1.0), (0.1951, -0.9808, -1.0), (0.1951, -0.9808, 1.0), (0.0, -1.0, -1.0), (0.0, -1.0, 1.0), (-0.1951, -0.9808, -1.0), (-0.1951, -0.9808, 1.0), (-0.3827, -0.9239, -1.0), (-0.3827, -0.9239, 1.0), (-0.5556, -0.8315, -1.0), (-0.5556, -0.8315, 1.0), (-0.7071, -0.7071, -1.0), (-0.7071, -0.7071, 1.0), (-0.8315, -0.5556, -1.0), (-0.8315, -0.5556, 1.0), (-0.9239, -0.3827, -1.0), (-0.9239, -0.3827, 1.0), (-0.9808, -0.1951, -1.0), (-0.9808, -0.1951, 1.0), (-1.0, 0.0, -1.0), (-1.0, 0.0, 1.0), (-0.9808, 0.1951, -1.0), (-0.9808, 0.1951, 1.0), (-0.9239, 0.3827, -1.0), (-0.9239, 0.3827, 1.0), (-0.8315, 0.5556, -1.0), (-0.8315, 0.5556, 1.0), (-0.7071, 0.7071, -1.0), (-0.7071, 0.7071, 1.0), (-0.5556, 0.8315, -1.0), (-0.5556, 0.8315, 1.0), (-0.3827, 0.9239, -1.0), (-0.3827, 0.9239, 1.0), (-0.1951, 0.9808, -1.0), (-0.1951, 0.9808, 1.0)], [], [(0, 1, 3, 2), (2, 3, 5, 4), (4, 5, 7, 6), (6, 7, 9, 8), (8, 9, 11, 10), (10, 11, 13, 12), (12, 13, 15, 14), (14, 15, 17, 16), (16, 17, 19, 18), (18, 19, 21, 20), (20, 21, 23, 22), (22, 23, 25, 24), (24, 25, 27, 26), (26, 27, 29, 28), (28, 29, 31, 30), (30, 31, 33, 32), (32, 33, 35, 34), (34, 35, 37, 36), (36, 37, 39, 38), (38, 39, 41, 40), (40, 41, 43, 42), (42, 43, 45, 44), (44, 45, 47, 46), (46, 47, 49, 48), (48, 49, 51, 50), (50, 51, 53, 52), (52, 53, 55, 54), (54, 55, 57, 56), (56, 57, 59, 58), (58, 59, 61, 60), (3, 1, 63, 61, 59, 57, 55, 53, 51, 49, 47, 45, 43, 41, 39, 37, 35, 33, 31, 29, 27, 25, 23, 21, 19, 17, 15, 13, 11, 9, 7, 5), (60, 61, 63, 62), (62, 63, 1, 0), (0, 2, 4, 6, 8, 10, 12, 14, 16, 18, 20, 22, 24, 26, 28, 30, 32, 34, 36, 38, 40, 42, 44, 46, 48, 50, 52, 54, 56, 58, 60, 62)])
_uv = me_cylinder.uv_layers.new(name='UVMap')
_uv.uv.foreach_set('vector', [1.0, 0.5, 1.0, 1.0, 0.9688, 1.0, 0.9688, 0.5, 0.9688, 0.5, 0.9688, 1.0, 0.9375, 1.0, 0.9375, 0.5, 0.9375, 0.5, 0.9375, 1.0, 0.9062, 1.0, 0.9062, 0.5, 0.9062, 0.5, 0.9062, 1.0, 0.875, 1.0, 0.875, 0.5, 0.875, 0.5, 0.875, 1.0, 0.8438, 1.0, 0.8438, 0.5, 0.8438, 0.5, 0.8438, 1.0, 0.8125, 1.0, 0.8125, 0.5, 0.8125, 0.5, 0.8125, 1.0, 0.7812, 1.0, 0.7812, 0.5, 0.7812, 0.5, 0.7812, 1.0, 0.75, 1.0, 0.75, 0.5, 0.75, 0.5, 0.75, 1.0, 0.7188, 1.0, 0.7188, 0.5, 0.7188, 0.5, 0.7188, 1.0, 0.6875, 1.0, 0.6875, 0.5, 0.6875, 0.5, 0.6875, 1.0, 0.6562, 1.0, 0.6562, 0.5, 0.6562, 0.5, 0.6562, 1.0, 0.625, 1.0, 0.625, 0.5, 0.625, 0.5, 0.625, 1.0, 0.5938, 1.0, 0.5938, 0.5, 0.5938, 0.5, 0.5938, 1.0, 0.5625, 1.0, 0.5625, 0.5, 0.5625, 0.5, 0.5625, 1.0, 0.5312, 1.0, 0.5312, 0.5, 0.5312, 0.5, 0.5312, 1.0, 0.5, 1.0, 0.5, 0.5, 0.5, 0.5, 0.5, 1.0, 0.4688, 1.0, 0.4688, 0.5, 0.4688, 0.5, 0.4688, 1.0, 0.4375, 1.0, 0.4375, 0.5, 0.4375, 0.5, 0.4375, 1.0, 0.4062, 1.0, 0.4062, 0.5, 0.4062, 0.5, 0.4062, 1.0, 0.375, 1.0, 0.375, 0.5, 0.375, 0.5, 0.375, 1.0, 0.3438, 1.0, 0.3438, 0.5, 0.3438, 0.5, 0.3438, 1.0, 0.3125, 1.0, 0.3125, 0.5, 0.3125, 0.5, 0.3125, 1.0, 0.2812, 1.0, 0.2812, 0.5, 0.2812, 0.5, 0.2812, 1.0, 0.25, 1.0, 0.25, 0.5, 0.25, 0.5, 0.25, 1.0, 0.2188, 1.0, 0.2188, 0.5, 0.2188, 0.5, 0.2188, 1.0, 0.1875, 1.0, 0.1875, 0.5, 0.1875, 0.5, 0.1875, 1.0, 0.1562, 1.0, 0.1562, 0.5, 0.1562, 0.5, 0.1562, 1.0, 0.125, 1.0, 0.125, 0.5, 0.125, 0.5, 0.125, 1.0, 0.09375, 1.0, 0.09375, 0.5, 0.09375, 0.5, 0.09375, 1.0, 0.0625, 1.0, 0.0625, 0.5, 0.2968, 0.4854, 0.25, 0.49, 0.2032, 0.4854, 0.1582, 0.4717, 0.1167, 0.4496, 0.08029, 0.4197, 0.05045, 0.3833, 0.02827, 0.3418, 0.01461, 0.2968, 0.01, 0.25, 0.01461, 0.2032, 0.02827, 0.1582, 0.05045, 0.1167, 0.08029, 0.08029, 0.1167, 0.05045, 0.1582, 0.02827, 0.2032, 0.01461, 0.25, 0.01, 0.2968, 0.01461, 0.3418, 0.02827, 0.3833, 0.05045, 0.4197, 0.08029, 0.4496, 0.1167, 0.4717, 0.1582, 0.4854, 0.2032, 0.49, 0.25, 0.4854, 0.2968, 0.4717, 0.3418, 0.4496, 0.3833, 0.4197, 0.4197, 0.3833, 0.4496, 0.3418, 0.4717, 0.0625, 0.5, 0.0625, 1.0, 0.03125, 1.0, 0.03125, 0.5, 0.03125, 0.5, 0.03125, 1.0, 0.0, 1.0, 0.0, 0.5, 0.75, 0.49, 0.7968, 0.4854, 0.8418, 0.4717, 0.8833, 0.4496, 0.9197, 0.4197, 0.9496, 0.3833, 0.9717, 0.3418, 0.9854, 0.2968, 0.99, 0.25, 0.9854, 0.2032, 0.9717, 0.1582, 0.9496, 0.1167, 0.9197, 0.08029, 0.8833, 0.05045, 0.8418, 0.02827, 0.7968, 0.01461, 0.75, 0.01, 0.7032, 0.01461, 0.6582, 0.02827, 0.6167, 0.05045, 0.5803, 0.08029, 0.5504, 0.1167, 0.5283, 0.1582, 0.5146, 0.2032, 0.51, 0.25, 0.5146, 0.2968, 0.5283, 0.3418, 0.5504, 0.3833, 0.5803, 0.4197, 0.6167, 0.4496, 0.6582, 0.4717, 0.7032, 0.4854])
me_cylinder.update()
me_cylinder_001 = bpy.data.meshes.new('Cylinder.001')
me_cylinder_001.from_pydata([(0.0, 1.0, -1.0), (0.0, 1.0, 1.0), (0.1951, 0.9808, -1.0), (0.1951, 0.9808, 1.0), (0.3827, 0.9239, -1.0), (0.3827, 0.9239, 1.0), (0.5556, 0.8315, -1.0), (0.5556, 0.8315, 1.0), (0.7071, 0.7071, -1.0), (0.7071, 0.7071, 1.0), (0.8315, 0.5556, -1.0), (0.8315, 0.5556, 1.0), (0.9239, 0.3827, -1.0), (0.9239, 0.3827, 1.0), (0.9808, 0.1951, -1.0), (0.9808, 0.1951, 1.0), (1.0, 0.0, -1.0), (1.0, 0.0, 1.0), (0.9808, -0.1951, -1.0), (0.9808, -0.1951, 1.0), (0.9239, -0.3827, -1.0), (0.9239, -0.3827, 1.0), (0.8315, -0.5556, -1.0), (0.8315, -0.5556, 1.0), (0.7071, -0.7071, -1.0), (0.7071, -0.7071, 1.0), (0.5556, -0.8315, -1.0), (0.5556, -0.8315, 1.0), (0.3827, -0.9239, -1.0), (0.3827, -0.9239, 1.0), (0.1951, -0.9808, -1.0), (0.1951, -0.9808, 1.0), (0.0, -1.0, -1.0), (0.0, -1.0, 1.0), (-0.1951, -0.9808, -1.0), (-0.1951, -0.9808, 1.0), (-0.3827, -0.9239, -1.0), (-0.3827, -0.9239, 1.0), (-0.5556, -0.8315, -1.0), (-0.5556, -0.8315, 1.0), (-0.7071, -0.7071, -1.0), (-0.7071, -0.7071, 1.0), (-0.8315, -0.5556, -1.0), (-0.8315, -0.5556, 1.0), (-0.9239, -0.3827, -1.0), (-0.9239, -0.3827, 1.0), (-0.9808, -0.1951, -1.0), (-0.9808, -0.1951, 1.0), (-1.0, 0.0, -1.0), (-1.0, 0.0, 1.0), (-0.9808, 0.1951, -1.0), (-0.9808, 0.1951, 1.0), (-0.9239, 0.3827, -1.0), (-0.9239, 0.3827, 1.0), (-0.8315, 0.5556, -1.0), (-0.8315, 0.5556, 1.0), (-0.7071, 0.7071, -1.0), (-0.7071, 0.7071, 1.0), (-0.5556, 0.8315, -1.0), (-0.5556, 0.8315, 1.0), (-0.3827, 0.9239, -1.0), (-0.3827, 0.9239, 1.0), (-0.1951, 0.9808, -1.0), (-0.1951, 0.9808, 1.0)], [], [(0, 1, 3, 2), (2, 3, 5, 4), (4, 5, 7, 6), (6, 7, 9, 8), (8, 9, 11, 10), (10, 11, 13, 12), (12, 13, 15, 14), (14, 15, 17, 16), (16, 17, 19, 18), (18, 19, 21, 20), (20, 21, 23, 22), (22, 23, 25, 24), (24, 25, 27, 26), (26, 27, 29, 28), (28, 29, 31, 30), (30, 31, 33, 32), (32, 33, 35, 34), (34, 35, 37, 36), (36, 37, 39, 38), (38, 39, 41, 40), (40, 41, 43, 42), (42, 43, 45, 44), (44, 45, 47, 46), (46, 47, 49, 48), (48, 49, 51, 50), (50, 51, 53, 52), (52, 53, 55, 54), (54, 55, 57, 56), (56, 57, 59, 58), (58, 59, 61, 60), (3, 1, 63, 61, 59, 57, 55, 53, 51, 49, 47, 45, 43, 41, 39, 37, 35, 33, 31, 29, 27, 25, 23, 21, 19, 17, 15, 13, 11, 9, 7, 5), (60, 61, 63, 62), (62, 63, 1, 0), (0, 2, 4, 6, 8, 10, 12, 14, 16, 18, 20, 22, 24, 26, 28, 30, 32, 34, 36, 38, 40, 42, 44, 46, 48, 50, 52, 54, 56, 58, 60, 62)])
_uv = me_cylinder_001.uv_layers.new(name='UVMap')
_uv.uv.foreach_set('vector', [1.0, 0.5, 1.0, 1.0, 0.9688, 1.0, 0.9688, 0.5, 0.9688, 0.5, 0.9688, 1.0, 0.9375, 1.0, 0.9375, 0.5, 0.9375, 0.5, 0.9375, 1.0, 0.9062, 1.0, 0.9062, 0.5, 0.9062, 0.5, 0.9062, 1.0, 0.875, 1.0, 0.875, 0.5, 0.875, 0.5, 0.875, 1.0, 0.8438, 1.0, 0.8438, 0.5, 0.8438, 0.5, 0.8438, 1.0, 0.8125, 1.0, 0.8125, 0.5, 0.8125, 0.5, 0.8125, 1.0, 0.7812, 1.0, 0.7812, 0.5, 0.7812, 0.5, 0.7812, 1.0, 0.75, 1.0, 0.75, 0.5, 0.75, 0.5, 0.75, 1.0, 0.7188, 1.0, 0.7188, 0.5, 0.7188, 0.5, 0.7188, 1.0, 0.6875, 1.0, 0.6875, 0.5, 0.6875, 0.5, 0.6875, 1.0, 0.6562, 1.0, 0.6562, 0.5, 0.6562, 0.5, 0.6562, 1.0, 0.625, 1.0, 0.625, 0.5, 0.625, 0.5, 0.625, 1.0, 0.5938, 1.0, 0.5938, 0.5, 0.5938, 0.5, 0.5938, 1.0, 0.5625, 1.0, 0.5625, 0.5, 0.5625, 0.5, 0.5625, 1.0, 0.5312, 1.0, 0.5312, 0.5, 0.5312, 0.5, 0.5312, 1.0, 0.5, 1.0, 0.5, 0.5, 0.5, 0.5, 0.5, 1.0, 0.4688, 1.0, 0.4688, 0.5, 0.4688, 0.5, 0.4688, 1.0, 0.4375, 1.0, 0.4375, 0.5, 0.4375, 0.5, 0.4375, 1.0, 0.4062, 1.0, 0.4062, 0.5, 0.4062, 0.5, 0.4062, 1.0, 0.375, 1.0, 0.375, 0.5, 0.375, 0.5, 0.375, 1.0, 0.3438, 1.0, 0.3438, 0.5, 0.3438, 0.5, 0.3438, 1.0, 0.3125, 1.0, 0.3125, 0.5, 0.3125, 0.5, 0.3125, 1.0, 0.2812, 1.0, 0.2812, 0.5, 0.2812, 0.5, 0.2812, 1.0, 0.25, 1.0, 0.25, 0.5, 0.25, 0.5, 0.25, 1.0, 0.2188, 1.0, 0.2188, 0.5, 0.2188, 0.5, 0.2188, 1.0, 0.1875, 1.0, 0.1875, 0.5, 0.1875, 0.5, 0.1875, 1.0, 0.1562, 1.0, 0.1562, 0.5, 0.1562, 0.5, 0.1562, 1.0, 0.125, 1.0, 0.125, 0.5, 0.125, 0.5, 0.125, 1.0, 0.09375, 1.0, 0.09375, 0.5, 0.09375, 0.5, 0.09375, 1.0, 0.0625, 1.0, 0.0625, 0.5, 0.2968, 0.4854, 0.25, 0.49, 0.2032, 0.4854, 0.1582, 0.4717, 0.1167, 0.4496, 0.08029, 0.4197, 0.05045, 0.3833, 0.02827, 0.3418, 0.01461, 0.2968, 0.01, 0.25, 0.01461, 0.2032, 0.02827, 0.1582, 0.05045, 0.1167, 0.08029, 0.08029, 0.1167, 0.05045, 0.1582, 0.02827, 0.2032, 0.01461, 0.25, 0.01, 0.2968, 0.01461, 0.3418, 0.02827, 0.3833, 0.05045, 0.4197, 0.08029, 0.4496, 0.1167, 0.4717, 0.1582, 0.4854, 0.2032, 0.49, 0.25, 0.4854, 0.2968, 0.4717, 0.3418, 0.4496, 0.3833, 0.4197, 0.4197, 0.3833, 0.4496, 0.3418, 0.4717, 0.0625, 0.5, 0.0625, 1.0, 0.03125, 1.0, 0.03125, 0.5, 0.03125, 0.5, 0.03125, 1.0, 0.0, 1.0, 0.0, 0.5, 0.75, 0.49, 0.7968, 0.4854, 0.8418, 0.4717, 0.8833, 0.4496, 0.9197, 0.4197, 0.9496, 0.3833, 0.9717, 0.3418, 0.9854, 0.2968, 0.99, 0.25, 0.9854, 0.2032, 0.9717, 0.1582, 0.9496, 0.1167, 0.9197, 0.08029, 0.8833, 0.05045, 0.8418, 0.02827, 0.7968, 0.01461, 0.75, 0.01, 0.7032, 0.01461, 0.6582, 0.02827, 0.6167, 0.05045, 0.5803, 0.08029, 0.5504, 0.1167, 0.5283, 0.1582, 0.5146, 0.2032, 0.51, 0.25, 0.5146, 0.2968, 0.5283, 0.3418, 0.5504, 0.3833, 0.5803, 0.4197, 0.6167, 0.4496, 0.6582, 0.4717, 0.7032, 0.4854])
me_cylinder_001.update()

# ---- objects
ob_pulley_wheel = bpy.data.objects.new('Pulley_Wheel', me_pulley_wheel)
ob_pulleywheelmount = bpy.data.objects.new('PulleyWheelMount', me_cube_001)
ob_cylinder = bpy.data.objects.new('Cylinder', me_cylinder)
ob_cylinder_001 = bpy.data.objects.new('Cylinder.001', me_cylinder_001)

# ---- transforms, parenting, visibility, modifiers, constraints
ob_pulley_wheel.location = (0.0, 0.0, 0.0)
ob_pulleywheelmount.location = (0.0, 0.0, 0.0)
ob_cylinder.location = (0.0, 0.0, 0.0)
ob_cylinder.scale = (0.005, 0.005, 0.02)
ob_cylinder_001.location = (0.06813, 0.0, 0.0)
ob_cylinder_001.rotation_euler = (-0.0, 1.571, 0.0)
ob_cylinder_001.scale = (0.004, 0.004, 0.02)

# ---- collection membership
col_collection.objects.link(ob_pulley_wheel)
col_collection.objects.link(ob_pulleywheelmount)
col_collection.objects.link(ob_cylinder)
col_collection.objects.link(ob_cylinder_001)

# ---- scene / render settings (as saved in the file)
scene.frame_start = 1; scene.frame_end = 250; scene.frame_set(1)
scene.render.engine = 'BLENDER_EEVEE_NEXT'
bpy.context.view_layer.update()

# ---- added for rendering (the .blend has no active camera and no usable light): camera, sun
cam_auto = bpy.data.cameras.new('AutoCamera')
cam_auto.lens = 50.0
cam_auto.sensor_width = 36.0
cam_auto.clip_end = 1000.0
ob_auto_camera = bpy.data.objects.new('AutoCamera', cam_auto)
scene.collection.objects.link(ob_auto_camera)
ob_auto_camera.location = (0.218622, -0.221975, 0.148036)
ob_auto_camera.rotation_euler = (1.09748, -7.21219e-08, 0.694738)
scene.camera = ob_auto_camera
light_auto_sun = bpy.data.lights.new('AutoSun', 'SUN')
light_auto_sun.energy = 3.0
light_auto_sun.angle = 0.0523599
ob_auto_sun = bpy.data.objects.new('AutoSun', light_auto_sun)
scene.collection.objects.link(ob_auto_sun)
ob_auto_sun.rotation_euler = (0.872665, 0.174533, 0.523599)
bpy.context.view_layer.update()

